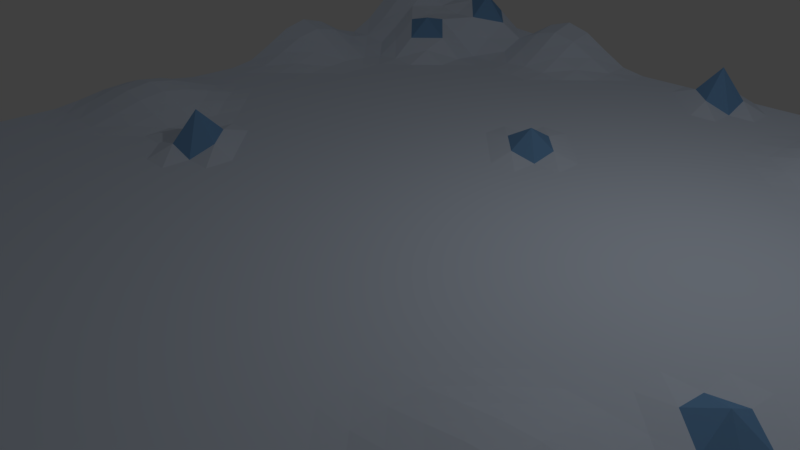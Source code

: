 # Source: terrainsnow.blend  (saved by Blender 2.79.0; exported with 4.5.12 LTS)
import bpy
from mathutils import Matrix  # noqa: F401  (used for matrix-valued properties, if any)

bpy.ops.wm.read_factory_settings(use_empty=True)
scene = bpy.context.scene
scene.name = 'Scene'

# ---- collections
col_collection_1 = bpy.data.collections.new('Collection 1'); scene.collection.children.link(col_collection_1)

# ---- materials (node trees are filled in below, after node groups)
mat_snow_001 = bpy.data.materials.new('snow.001')
mat_snow_001.alpha_threshold = 0.0
mat_snow_001.use_transparent_shadow = False
mat_snow_001.diffuse_color = (0.7586, 0.8524, 1.0, 1.0)
mat_snow_001.roughness = 0.5
mat_snow_001.specular_intensity = 0.0
mat_ice = bpy.data.materials.new('ice')
mat_ice.alpha_threshold = 0.0
mat_ice.use_transparent_shadow = False
mat_ice.diffuse_color = (0.1949, 0.3944, 0.6738, 1.0)
mat_ice.specular_color = (0.1093, 0.0, 1.0)
mat_ice.roughness = 0.5
mat_ice.specular_intensity = 1.0

# ---- material node trees

# ---- world
world_world = bpy.data.worlds.new('World'); scene.world = world_world
world_world.color = (0.05088, 0.05088, 0.05088)
world_world.use_sun_shadow = False
world_world.sun_shadow_jitter_overblur = 0.0
world_world.cycles.sampling_method = 'MANUAL'

# ---- cameras
cam_camera = bpy.data.cameras.new('Camera')
cam_camera.clip_end = 100.0
cam_camera.lens = 35.0
cam_camera.sensor_width = 32.0
cam_camera.sensor_height = 18.0
cam_camera.ortho_scale = 7.314
cam_camera.dof.focus_distance = 0.0
cam_camera.dof.aperture_fstop = 128.0

# ---- lights
light_lamp = bpy.data.lights.new('Lamp', 'POINT')
light_lamp.transmission_factor = 0.0
light_lamp.cutoff_distance = 30.0
light_lamp.energy = 100.0
light_lamp.shadow_buffer_clip_start = 1.001
light_lamp.shadow_soft_size = 0.1
light_lamp.shadow_maximum_resolution = 0.006
light_lamp.use_absolute_resolution = True

# ---- meshes
me_plane_001 = bpy.data.meshes.new('Plane.001')
me_plane_001.from_pydata([(-1.0, -1.0, 0.1002), (1.0, -1.0, 0.02756), (-1.0, 1.0, 0.1448), (1.0, 1.0, 0.03753), (-1.0, 0.0, 0.02027), (0.0, -1.0, 0.0), (1.006, 0.0, 0.04484), (0.0, 1.0, 0.0002205), (0.0, 0.0, 0.0), (-1.0, -0.5, 0.0), (0.5, -1.0, 0.004921), (1.0, 0.5, 0.06392), (-0.5, 1.0, 0.08242), (-1.0, 0.5, 0.09327), (-0.5, -1.0, 0.02599), (1.0, -0.5, 0.02163), (0.5, 1.0, 0.0), (0.0, 0.5, 0.0), (0.0, -0.5, 0.0), (-0.5, 0.0, 0.0), (0.5, 0.0, 0.0), (0.5, -0.5, 0.02301), (-0.5, -0.5, 0.0), (-0.5, 0.5, 0.0), (0.5, 0.5, 0.0), (-1.0, -0.75, 0.06267), (0.75, -1.0, 0.03137), (1.0, 0.75, 0.1366), (-0.75, 1.0, 0.09113), (-1.0, 0.25, 0.0), (-0.25, -1.0, 0.08026), (1.007, -0.25, 0.0), (0.25, 1.0, 0.0), (0.0, 0.75, 0.0), (0.0, -0.25, 0.0), (-0.75, 0.0, 0.02027), (0.25, 0.0, 0.0), (-1.0, -0.25, 0.0003345), (0.25, -1.0, 0.03243), (1.0, 0.25, 0.0), (-0.25, 1.0, 0.01092), (-1.0, 0.75, 0.05574), (-0.75, -1.0, 0.08665), (1.0, -0.75, 0.101), (0.75, 1.0, 0.01329), (0.0, 0.25, 0.0), (0.0, -0.75, 0.0), (-0.25, 0.0, 0.0), (0.7525, 0.0, 0.0), (0.5, -0.25, 0.002382), (0.5, -0.75, 0.01239), (0.25, -0.5, 0.0), (0.75, -0.5, 0.002739), (-0.5, -0.25, 0.0), (-0.5, -0.75, 0.0), (-0.75, -0.5, 0.0), (-0.25, -0.5, 0.0), (-0.5, 0.75, 0.0), (-0.5, 0.25, 0.0), (-0.75, 0.5, 0.0), (-0.25, 0.5, 0.0), (0.5, 0.75, 0.05022), (0.5, 0.25, 0.0), (0.25, 0.5, 0.0), (0.75, 0.5, 0.01224), (0.75, 0.25, 0.0), (0.25, 0.25, 0.0), (0.25, 0.75, 0.0), (-0.25, 0.25, 0.0), (-0.75, 0.25, 0.0), (-0.75, 0.75, 0.1007), (-0.25, -0.75, 0.0), (-0.75, -0.75, 0.01919), (-0.75, -0.25, 0.0003345), (0.75, -0.75, 0.03836), (0.25, -0.75, 0.0), (0.25, -0.25, 0.0), (0.75, -0.25, 0.0001104), (-0.25, -0.25, 0.0), (-0.25, 0.75, 0.0), (0.75, 0.75, 0.04251), (-1.0, -0.875, 0.1002), (0.875, -1.0, 0.07974), (1.0, 0.875, 0.1807), (-0.875, 1.0, 0.1448), (-1.0, 0.125, 0.0003345), (-0.125, -1.0, 0.01685), (1.006, -0.125, 0.02812), (0.125, 1.0, 0.0002205), (0.0, 0.875, 0.0002205), (0.0, -0.125, 0.0), (-0.875, 0.0, 0.0461), (0.125, 0.0, 0.0), (-1.0, -0.375, 0.0), (0.375, -1.0, 0.006811), (1.0, 0.375, 0.0143), (-0.375, 1.0, 0.08242), (-1.0, 0.625, 0.04251), (-0.625, -1.0, 0.08389), (1.0, -0.625, 0.0492), (0.625, 1.0, 0.01273), (0.0, 0.375, 0.01056), (0.0, -0.625, 0.0), (-0.375, 0.0, 0.0), (0.625, 0.0, 0.0), (0.5, -0.125, 0.0), (0.5, -0.625, 0.002382), (0.125, -0.5, 0.0), (0.625, -0.5, 0.02301), (-0.5, -0.125, 0.01853), (-0.5, -0.625, 0.0), (-0.875, -0.5, 0.0), (-0.375, -0.5, 0.0), (-0.5, 0.875, 0.03624), (-0.5, 0.375, 0.0), (-0.875, 0.5, 0.04251), (-0.375, 0.5, 0.0), (0.5, 0.875, 0.02289), (0.5, 0.375, 0.0), (0.125, 0.5, 0.0), (0.625, 0.5, 0.0), (-1.0, -0.625, 0.0599), (0.625, -1.0, 0.06751), (1.0, 0.625, 0.08897), (-0.625, 1.0, 0.0506), (-1.0, 0.375, 0.04251), (-0.375, -1.0, 0.04222), (1.0, -0.375, 0.0), (0.375, 1.0, 0.0), (0.0, 0.625, 0.0), (0.0, -0.375, 0.0), (-0.625, 0.0, 0.0), (0.375, 0.0, 0.0), (-1.0, -0.125, 0.02027), (0.125, -1.0, 0.006811), (1.007, 0.125, 0.0172), (-0.125, 1.0, 0.0), (-1.0, 0.875, 0.1448), (-0.875, -1.0, 0.1002), (1.0, -0.875, 0.07974), (0.875, 1.0, 0.03753), (0.0, 0.125, 0.0), (0.0, -0.875, 0.0), (-0.125, 0.0, 0.0), (0.8974, 0.0, 0.01311), (0.5, -0.375, 0.02301), (0.5, -0.875, 0.004921), (0.375, -0.5, 0.002382), (0.875, -0.5, 0.02163), (-0.5, -0.375, 0.0), (-0.5, -0.875, 0.01457), (-0.625, -0.5, 0.0), (-0.125, -0.5, 0.0), (-0.5, 0.625, 0.0), (-0.5, 0.125, 0.0), (-0.625, 0.5, 0.0), (-0.125, 0.5, 0.0), (0.5, 0.625, 0.02289), (0.5, 0.125, 0.0), (0.375, 0.5, 0.0), (0.875, 0.5, 0.04236), (0.75, 0.375, 0.0), (0.75, 0.125, 0.0), (0.625, 0.25, 0.0), (0.875, 0.25, 0.0), (0.25, 0.375, 0.0), (0.25, 0.125, 0.0), (0.125, 0.25, 0.0), (0.375, 0.25, 0.0), (0.25, 0.875, 0.0), (0.25, 0.625, 0.0), (0.125, 0.75, 0.0), (0.375, 0.75, 0.02289), (-0.25, 0.375, 0.0), (-0.25, 0.125, 0.0), (-0.375, 0.25, 0.0), (-0.125, 0.25, 0.0), (-0.75, 0.375, 0.0), (-0.75, 0.125, 0.0003345), (-0.875, 0.25, 0.0), (-0.625, 0.25, 0.0), (-0.75, 0.875, 0.09113), (-0.75, 0.625, 0.004965), (-0.875, 0.75, 0.05804), (-0.625, 0.75, 0.004965), (-0.25, -0.625, 0.0), (-0.25, -0.875, 0.01685), (-0.375, -0.75, 0.0), (-0.125, -0.75, 0.0), (-0.75, -0.625, 0.01919), (-0.75, -0.875, 0.01639), (-0.875, -0.75, 0.06267), (-0.625, -0.75, 0.01919), (-0.75, -0.125, 0.02027), (-0.75, -0.375, 0.0), (-0.875, -0.25, 0.006109), (-0.625, -0.25, 0.0), (0.75, -0.625, 0.02014), (0.75, -0.875, 0.07974), (0.625, -0.75, 0.09619), (0.875, -0.75, 0.09399), (0.25, -0.625, 0.0), (0.25, -0.875, 0.006811), (0.125, -0.75, 0.0), (0.375, -0.75, 0.0), (0.25, -0.125, 0.0), (0.25, -0.375, 0.0), (0.125, -0.25, 0.0), (0.375, -0.25, 0.0), (0.7525, -0.125, 1.057e-05), (0.75, -0.375, 0.002382), (0.625, -0.25, 0.00249), (0.8858, -0.25, 0.0), (-0.25, -0.125, 0.0), (-0.25, -0.375, 0.0), (-0.375, -0.25, 0.0), (-0.125, -0.25, 0.0), (-0.25, 0.875, 0.0005979), (-0.25, 0.625, 0.0), (-0.375, 0.75, 0.0), (-0.125, 0.75, 0.0), (0.75, 0.875, 0.03013), (0.75, 0.625, 0.02875), (0.625, 0.75, 0.02289), (0.875, 0.75, 0.1366), (0.875, 0.625, 0.0822), (0.625, 0.625, 0.007913), (0.625, 0.875, 0.02039), (-0.125, 0.625, 0.0), (-0.375, 0.625, 0.0), (-0.375, 0.875, 0.03624), (-0.125, -0.375, 0.0), (-0.375, -0.375, 0.0), (-0.375, -0.125, 0.0), (0.875, -0.375, 0.0), (0.625, -0.375, 0.02301), (0.625, -0.125, 0.0001104), (0.375, -0.375, 0.002382), (0.125, -0.375, 0.0), (0.125, -0.125, 0.0), (0.375, -0.875, 1.051e-06), (0.125, -0.875, 1.051e-06), (0.125, -0.625, 0.0), (0.875, -0.875, 0.1749), (0.625, -0.875, 0.07881), (0.625, -0.625, 0.02773), (-0.625, -0.375, 0.0), (-0.875, -0.375, 0.0), (-0.875, -0.125, 0.0461), (-0.625, -0.875, 0.02312), (-0.875, -0.875, 0.1002), (-0.875, -0.625, 0.0599), (-0.125, -0.875, 2.6e-06), (-0.375, -0.875, 0.004213), (-0.375, -0.625, 0.0), (-0.625, 0.625, 0.0), (-0.875, 0.625, 0.01469), (-0.875, 0.875, 0.1448), (-0.625, 0.125, 0.0), (-0.875, 0.125, 0.006109), (-0.875, 0.375, 0.01469), (-0.125, 0.125, 0.0), (-0.375, 0.125, 0.0), (-0.375, 0.375, 0.0), (0.375, 0.625, 0.007913), (0.125, 0.625, 0.0), (0.125, 0.875, 0.0002205), (0.375, 0.125, 0.0), (0.125, 0.125, 0.0), (0.125, 0.375, 0.0), (0.8858, 0.125, 0.003331), (0.625, 0.125, 0.0), (0.625, 0.375, 0.0), (0.875, 0.375, 0.004143), (0.375, 0.375, 0.0), (0.375, 0.875, 0.007913), (-0.125, 0.375, 0.01056), (-0.625, 0.375, 0.0), (-0.625, 0.875, 0.04174), (-0.125, -0.625, 0.0), (-0.625, -0.625, 0.01919), (-0.625, -0.125, 0.01853), (0.875, -0.625, 0.0492), (0.375, -0.625, 0.0), (0.375, -0.125, 0.0), (0.8974, -0.125, 0.008133), (-0.125, -0.125, 0.0), (-0.125, 0.875, 0.0), (0.875, 0.875, 0.1138), (-1.0, -0.9375, 0.1263), (0.9375, -1.0, 0.0636), (1.0, 0.9375, 0.08971), (-0.9375, 1.0, 0.1609), (-1.0, 0.0625, 0.008785), (-0.0625, -1.0, 0.0), (1.006, -0.0625, 0.04378), (0.0625, 1.0, 0.02098), (0.0, 0.9375, 0.02098), (0.0, -0.0625, 0.0), (-0.9375, 0.0, 0.03816), (0.0625, 0.0, 0.0), (-1.0, -0.4375, 0.0), (0.4375, -1.0, 0.0), (1.0, 0.4375, 0.04342), (-0.4375, 1.0, 0.09968), (-1.0, 0.5625, 0.07712), (-0.5625, -1.0, 0.03167), (1.0, -0.5625, 0.04073), (0.5625, 1.0, 0.0), (0.0, 0.4375, 0.000111), (0.0, -0.5625, 0.0), (-0.4375, 0.0, 0.0), (0.5625, 0.0, 0.0), (0.5, -0.0625, 0.0), (0.5, -0.5625, 0.01222), (0.0625, -0.5, 0.0), (0.5625, -0.5, 0.0278), (-0.5, -0.0625, 0.0001947), (-0.5, -0.5625, 0.0), (-0.9375, -0.5, 0.0), (-0.4375, -0.5, 0.0), (-0.5, 0.9375, 0.06822), (-0.5, 0.4375, 0.0), (-0.9375, 0.5, 0.07712), (-0.4375, 0.5, 0.0), (0.5, 0.9375, 0.005502), (0.5, 0.4375, 0.0), (0.0625, 0.5, 0.0), (0.5625, 0.5, 0.0), (-1.0, -0.6875, 0.08523), (0.6875, -1.0, 0.04444), (1.0, 0.6875, 0.1202), (-0.6875, 1.0, 0.09246), (-1.0, 0.3125, 0.01022), (-0.3125, -1.0, 0.06206), (1.003, -0.3125, 0.0), (0.3125, 1.0, 0.0), (0.0, 0.6875, 0.0), (0.0, -0.3125, 0.0), (-0.6875, 0.0, 0.003951), (0.3125, 0.0, 0.0), (-1.0, -0.1875, 0.008785), (0.1875, -1.0, 0.02319), (1.003, 0.1875, 0.005027), (-0.1875, 1.0, 0.0), (-1.0, 0.8125, 0.1045), (-0.8125, -1.0, 0.06307), (1.0, -0.8125, 0.07647), (0.8125, 1.0, 0.01417), (0.0, 0.1875, 0.0), (0.0, -0.8125, 0.0), (-0.1875, 0.0, 0.0), (0.833, 0.0, 0.0), (0.5, -0.3125, 0.01222), (0.5, -0.8125, 0.004667), (0.3125, -0.5, 0.0), (0.8125, -0.5, 0.009375), (-0.5, -0.3125, 0.0), (-0.5, -0.8125, 0.0001098), (-0.6875, -0.5, 0.0), (-0.1875, -0.5, 0.0), (-0.5, 0.6875, 0.0), (-0.5, 0.1875, 0.0), (-0.6875, 0.5, 0.0), (-0.1875, 0.5, 0.0), (0.5, 0.6875, 0.04152), (0.5, 0.1875, 0.0), (0.3125, 0.5, 0.0), (0.8125, 0.5, 0.005917), (0.75, 0.4375, 0.0), (0.75, 0.1875, 0.0), (0.5625, 0.25, 0.0), (0.8125, 0.25, 0.0), (0.25, 0.4375, 0.0), (0.25, 0.1875, 0.0), (0.0625, 0.25, 0.0), (0.3125, 0.25, 0.0), (0.25, 0.9375, 0.0), (0.25, 0.6875, 0.0), (0.0625, 0.75, 0.0), (0.3125, 0.75, 0.005502), (-0.25, 0.4375, 0.0), (-0.25, 0.1875, 0.0), (-0.4375, 0.25, 0.0), (-0.1875, 0.25, 0.0), (-0.75, 0.4375, 0.0), (-0.75, 0.1875, 0.0), (-0.9375, 0.25, 0.0), (-0.6875, 0.25, 0.0), (-0.75, 0.9375, 0.1229), (-0.75, 0.6875, 0.05325), (-0.9375, 0.75, 0.06398), (-0.6875, 0.75, 0.05325), (-0.25, -0.5625, 0.0), (-0.25, -0.8125, 0.0), (-0.4375, -0.75, 0.0), (-0.1875, -0.75, 0.0), (-0.75, -0.5625, 0.0), (-0.75, -0.8125, 0.0), (-0.9375, -0.75, 0.09184), (-0.6875, -0.75, 0.03976), (-0.75, -0.0625, 0.02541), (-0.75, -0.3125, 0.0), (-0.9375, -0.25, 0.003951), (-0.6875, -0.25, 0.0), (0.75, -0.5625, 0.00456), (0.75, -0.8125, 0.06424), (0.5625, -0.75, 0.06403), (0.8125, -0.75, 0.07003), (0.25, -0.5625, 0.0), (0.25, -0.8125, 0.0), (0.0625, -0.75, 0.0), (0.3125, -0.75, 0.0), (0.25, -0.0625, 0.0), (0.25, -0.3125, 0.0), (0.0625, -0.25, 0.0), (0.3125, -0.25, 0.0), (0.7541, -0.0625, 0.0), (0.75, -0.3125, 0.0002017), (0.5625, -0.25, 0.003683), (0.8139, -0.25, 0.0), (-0.25, -0.0625, 0.0), (-0.25, -0.3125, 0.0), (-0.4375, -0.25, 0.0), (-0.1875, -0.25, 0.0), (-0.25, 0.9375, 0.007063), (-0.25, 0.6875, 0.0), (-0.4375, 0.75, 0.0), (-0.1875, 0.75, 0.0), (0.75, 0.9375, 0.0377), (0.75, 0.6875, 0.03523), (0.5625, 0.75, 0.04152), (0.8125, 0.75, 0.09234), (-1.0, -0.8125, 0.05396), (0.8125, -1.0, 0.0636), (1.0, 0.8125, 0.1433), (-0.8125, 1.0, 0.1045), (-1.0, 0.1875, 0.0), (-0.1875, -1.0, 0.05738), (1.006, -0.1875, 0.00826), (0.1875, 1.0, 0.0), (0.0, 0.8125, 0.0), (0.0, -0.1875, 0.0), (-0.8125, 0.0, 0.03816), (0.1875, 0.0, 0.0), (-1.0, -0.3125, 0.0), (0.3125, -1.0, 0.02319), (1.0, 0.3125, 0.001464), (-0.3125, 1.0, 0.04543), (-1.0, 0.6875, 0.0253), (-0.6875, -1.0, 0.1173), (1.0, -0.6875, 0.05382), (0.6875, 1.0, 0.03371), (0.0, 0.3125, 0.000111), (0.0, -0.6875, 0.0), (-0.3125, 0.0, 0.0), (0.6875, 0.0, 0.0), (0.5, -0.1875, 0.0), (0.5, -0.6875, 0.004667), (0.1875, -0.5, 0.0), (0.6875, -0.5, 0.01222), (-0.5, -0.1875, 0.0001947), (-0.5, -0.6875, 0.0), (-0.8125, -0.5, 0.0), (-0.3125, -0.5, 0.0), (-0.5, 0.8125, 0.007063), (-0.5, 0.3125, 0.0), (-0.8125, 0.5, 0.01022), (-0.3125, 0.5, 0.0), (0.5, 0.8125, 0.04152), (0.5, 0.3125, 0.0), (0.1875, 0.5, 0.0), (0.6875, 0.5, 0.0001261), (-1.0, -0.5625, 0.01381), (0.5625, -1.0, 0.0434), (1.0, 0.5625, 0.08292), (-0.5625, 1.0, 0.04595), (-1.0, 0.4375, 0.07712), (-0.4375, -1.0, 0.03635), (1.0, -0.4375, 0.004216), (0.4375, 1.0, 0.0), (0.0, 0.5625, 0.0), (0.0, -0.4375, 0.0), (-0.5625, 0.0, 0.0), (0.4375, 0.0, 0.0), (-1.0, -0.0625, 0.02541), (0.0625, -1.0, 0.0), (1.006, 0.0625, 0.03246), (-0.0625, 1.0, 0.0), (-1.0, 0.9375, 0.1609), (-0.9375, -1.0, 0.1263), (1.0, -0.9375, 0.0636), (0.9375, 1.0, 0.04934), (0.0, 0.0625, 0.0), (0.0, -0.9375, 0.0), (-0.0625, 0.0, 0.0), (0.9491, 0.0, 0.03372), (0.5, -0.4375, 0.0278), (0.5, -0.9375, 0.01306), (0.4375, -0.5, 0.01222), (0.9375, -0.5, 0.02712), (-0.5, -0.4375, 0.0), (-0.5, -0.9375, 0.01828), (-0.5625, -0.5, 0.0), (-0.0625, -0.5, 0.0), (-0.5, 0.5625, 0.0), (-0.5, 0.0625, 0.0), (-0.5625, 0.5, 0.0), (-0.0625, 0.5, 0.0), (0.5, 0.5625, 0.005502), (0.5, 0.0625, 0.0), (0.4375, 0.5, 0.0), (0.9375, 0.5, 0.07961), (0.75, 0.3125, 0.0), (0.7501, 0.0625, 0.0), (0.6875, 0.25, 0.0), (0.9375, 0.25, 0.0), (0.25, 0.3125, 0.0), (0.25, 0.0625, 0.0), (0.1875, 0.25, 0.0), (0.4375, 0.25, 0.0), (0.25, 0.8125, 0.0), (0.25, 0.5625, 0.0), (0.1875, 0.75, 0.0), (0.4375, 0.75, 0.04152), (-0.25, 0.3125, 0.0), (-0.25, 0.0625, 0.0), (-0.3125, 0.25, 0.0), (-0.0625, 0.25, 0.0), (-0.75, 0.3125, 0.0), (-0.75, 0.0625, 0.008785), (-0.8125, 0.25, 0.0), (-0.5625, 0.25, 0.0), (-0.75, 0.8125, 0.08582), (-0.75, 0.5625, 0.0), (-0.8125, 0.75, 0.0854), (-0.5625, 0.75, 0.0), (-0.25, -0.6875, 0.0), (-0.25, -0.9375, 0.05738), (-0.3125, -0.75, 0.0), (-0.0625, -0.75, 0.0), (-0.75, -0.6875, 0.03976), (-0.75, -0.9375, 0.06565), (-0.8125, -0.75, 0.01381), (-0.5625, -0.75, 0.0), (-0.75, -0.1875, 0.008785), (-0.75, -0.4375, 0.0), (-0.8125, -0.25, 0.003951), (-0.5625, -0.25, 0.0), (0.75, -0.6875, 0.01002), (0.75, -0.9375, 0.06831), (0.6875, -0.75, 0.06508), (0.9375, -0.75, 0.09069), (0.25, -0.6875, 0.0), (0.25, -0.9375, 0.02319), (0.1875, -0.75, 0.0), (0.4375, -0.75, 0.0), (0.25, -0.1875, 0.0), (0.25, -0.4375, 0.0), (0.1875, -0.25, 0.0), (0.4375, -0.25, 0.0002017), (0.7501, -0.1875, 0.01043), (0.75, -0.4375, 0.003683), (0.6875, -0.25, 0.01071), (0.9506, -0.25, 0.0), (-0.25, -0.1875, 0.0), (-0.25, -0.4375, 0.0), (-0.3125, -0.25, 0.0), (-0.0625, -0.25, 0.0), (-0.25, 0.8125, 0.0), (-0.25, 0.5625, 0.0), (-0.3125, 0.75, 0.0), (-0.0625, 0.75, 0.0), (0.75, 0.8125, 0.03523), (0.75, 0.5625, 0.05497), (0.6875, 0.75, 0.01214), (0.9375, 0.75, 0.1557), (0.875, 0.6875, 0.1202), (0.875, 0.5625, 0.06588), (0.8125, 0.625, 0.05061), (0.9375, 0.625, 0.1056), (0.625, 0.6875, 0.01826), (0.625, 0.5625, 0.0003013), (0.5625, 0.625, 0.01826), (0.6875, 0.625, 0.0006407), (0.625, 0.9375, 0.03401), (0.625, 0.8125, 0.01826), (0.5625, 0.875, 0.01826), (0.6875, 0.875, 0.03422), (-0.125, 0.6875, 0.0), (-0.125, 0.5625, 0.0), (-0.1875, 0.625, 0.0), (-0.0625, 0.625, 0.0), (-0.375, 0.6875, 0.0), (-0.375, 0.5625, 0.0), (-0.4375, 0.625, 0.0), (-0.3125, 0.625, 0.0), (-0.375, 0.9375, 0.06822), (-0.375, 0.8125, 0.007063), (-0.4375, 0.875, 0.04543), (-0.3125, 0.875, 0.01571), (-0.125, -0.3125, 0.0), (-0.125, -0.4375, 0.0), (-0.1875, -0.375, 0.0), (-0.0625, -0.375, 0.0), (-0.375, -0.3125, 0.0), (-0.375, -0.4375, 0.0), (-0.4375, -0.375, 0.0), (-0.3125, -0.375, 0.0), (-0.375, -0.0625, 0.0), (-0.375, -0.1875, 0.0), (-0.4375, -0.125, 0.0), (-0.3125, -0.125, 0.0), (0.8751, -0.3125, 0.0), (0.875, -0.4375, 0.004216), (0.8125, -0.375, 0.0), (0.9375, -0.375, 0.0), (0.625, -0.3125, 0.01222), (0.625, -0.4375, 0.0278), (0.5625, -0.375, 0.0278), (0.6875, -0.375, 0.01222), (0.625, -0.0625, 0.0), (0.625, -0.1875, 0.01051), (0.5625, -0.125, 0.0), (0.6875, -0.125, 0.01051), (0.375, -0.3125, 0.0002017), (0.375, -0.4375, 0.003683), (0.3125, -0.375, 0.0), (0.4375, -0.375, 0.01222), (0.125, -0.3125, 0.0), (0.125, -0.4375, 0.0), (0.0625, -0.375, 0.0), (0.1875, -0.375, 0.0), (0.125, -0.0625, 0.0), (0.125, -0.1875, 0.0), (0.0625, -0.125, 0.0), (0.1875, -0.125, 0.0), (0.375, -0.8125, 0.0), (0.375, -0.9375, 0.003756), (0.3125, -0.875, 0.003756), (0.4375, -0.875, 0.0), (0.125, -0.8125, 0.0), (0.125, -0.9375, 0.003756), (0.0625, -0.875, 0.0), (0.1875, -0.875, 0.003756), (0.125, -0.5625, 0.0), (0.125, -0.6875, 0.0), (0.0625, -0.625, 0.0), (0.1875, -0.625, 0.0), (0.875, -0.8125, 0.1446), (0.875, -0.9375, 0.1446), (0.8125, -0.875, 0.1446), (0.9375, -0.875, 0.1446), (0.625, -0.8125, 0.06866), (0.625, -0.9375, 0.1014), (0.5625, -0.875, 0.04795), (0.6875, -0.875, 0.06389), (0.625, -0.5625, 0.01233), (0.625, -0.6875, 0.06403), (0.5625, -0.625, 0.008343), (0.6875, -0.625, 0.06343), (-0.625, -0.3125, 0.0), (-0.625, -0.4375, 0.0), (-0.6875, -0.375, 0.0), (-0.5625, -0.375, 0.0), (-0.875, -0.3125, 0.0), (-0.875, -0.4375, 0.0), (-0.9375, -0.375, 0.0), (-0.8125, -0.375, 0.0), (-0.875, -0.0625, 0.05576), (-0.875, -0.1875, 0.02541), (-0.9375, -0.125, 0.03816), (-0.8125, -0.125, 0.03816), (-0.625, -0.8125, 0.0001098), (-0.625, -0.9375, 0.05896), (-0.6875, -0.875, 0.02464), (-0.5625, -0.875, 0.04487), (-0.875, -0.8125, 0.05396), (-0.875, -0.9375, 0.1263), (-0.9375, -0.875, 0.1263), (-0.8125, -0.875, 0.04448), (-0.875, -0.5625, 0.01381), (-0.875, -0.6875, 0.08523), (-0.9375, -0.625, 0.08523), (-0.8125, -0.625, 0.01381), (-0.125, -0.8125, 0.0), (-0.125, -0.9375, 0.009295), (-0.1875, -0.875, 0.009295), (-0.0625, -0.875, 0.0), (-0.375, -0.8125, 0.0), (-0.375, -0.9375, 0.02741), (-0.4375, -0.875, 0.007634), (-0.3125, -0.875, 0.009295), (-0.375, -0.5625, 0.0), (-0.375, -0.6875, 0.0), (-0.4375, -0.625, 0.0), (-0.3125, -0.625, 0.0), (-0.625, 0.6875, 0.0004834), (-0.625, 0.5625, 0.0), (-0.6875, 0.625, 0.0004834), (-0.5625, 0.625, 0.0), (-0.875, 0.6875, 0.01638), (-0.875, 0.5625, 0.03391), (-0.9375, 0.625, 0.03392), (-0.8125, 0.625, 0.001043), (-0.875, 0.9375, 0.1609), (-0.875, 0.8125, 0.1045), (-0.9375, 0.875, 0.1609), (-0.8125, 0.875, 0.1045), (-0.625, 0.1875, 0.0), (-0.625, 0.0625, 0.0), (-0.6875, 0.125, 0.0), (-0.5625, 0.125, 0.0), (-0.875, 0.1875, 0.0), (-0.875, 0.0625, 0.02541), (-0.9375, 0.125, 0.003951), (-0.8125, 0.125, 0.003951), (-0.875, 0.4375, 0.03391), (-0.875, 0.3125, 0.0005595), (-0.9375, 0.375, 0.03391), (-0.8125, 0.375, 0.0005595), (-0.125, 0.1875, 0.0), (-0.125, 0.0625, 0.0), (-0.1875, 0.125, 0.0), (-0.0625, 0.125, 0.0), (-0.375, 0.1875, 0.0), (-0.375, 0.0625, 0.0), (-0.4375, 0.125, 0.0), (-0.3125, 0.125, 0.0), (-0.375, 0.4375, 0.0), (-0.375, 0.3125, 0.0), (-0.4375, 0.375, 0.0), (-0.3125, 0.375, 0.0), (0.375, 0.6875, 0.01826), (0.375, 0.5625, 0.0003013), (0.3125, 0.625, 0.0003013), (0.4375, 0.625, 0.01826), (0.125, 0.6875, 0.0), (0.125, 0.5625, 0.0), (0.0625, 0.625, 0.0), (0.1875, 0.625, 0.0), (0.125, 0.9375, 0.02098), (0.125, 0.8125, 0.0), (0.0625, 0.875, 0.02098), (0.1875, 0.875, 0.0), (0.375, 0.1875, 0.0), (0.375, 0.0625, 0.0), (0.3125, 0.125, 0.0), (0.4375, 0.125, 0.0), (0.125, 0.1875, 0.0), (0.125, 0.0625, 0.0), (0.0625, 0.125, 0.0), (0.1875, 0.125, 0.0), (0.125, 0.4375, 0.0), (0.125, 0.3125, 0.0), (0.0625, 0.375, 0.0), (0.1875, 0.375, 0.0), (0.8751, 0.1875, 0.0), (0.896, 0.0625, 0.008124), (0.8139, 0.125, 0.0), (0.9506, 0.125, 0.01303), (0.625, 0.1875, 0.0), (0.625, 0.0625, 0.0), (0.5625, 0.125, 0.0), (0.6875, 0.125, 0.0), (0.625, 0.4375, 0.0), (0.625, 0.3125, 0.0), (0.5625, 0.375, 0.0), (0.6875, 0.375, 0.0), (0.875, 0.4375, 0.02512), (0.875, 0.3125, 0.0), (0.8125, 0.375, 0.0), (0.9375, 0.375, 0.01389), (0.375, 0.4375, 0.0), (0.375, 0.3125, 0.0), (0.3125, 0.375, 0.0), (0.4375, 0.375, 0.0), (0.375, 0.9375, 0.0003013), (0.375, 0.8125, 0.01826), (0.3125, 0.875, 0.0003013), (0.4375, 0.875, 0.01826), (-0.125, 0.4375, 0.000111), (-0.125, 0.3125, 0.000111), (-0.1875, 0.375, 0.0), (-0.0625, 0.375, 0.04534), (-0.625, 0.4375, 0.0), (-0.625, 0.3125, 0.0), (-0.6875, 0.375, 0.0), (-0.5625, 0.375, 0.0), (-0.625, 0.9375, 0.07673), (-0.625, 0.8125, 0.001009), (-0.6875, 0.875, 0.09246), (-0.5625, 0.875, 0.01622), (-0.125, -0.5625, 0.0), (-0.125, -0.6875, 0.0), (-0.1875, -0.625, 0.0), (-0.0625, -0.625, 0.0), (-0.625, -0.5625, 0.0), (-0.625, -0.6875, 0.03976), (-0.6875, -0.625, 0.03976), (-0.5625, -0.625, 0.0), (-0.625, -0.0625, 0.0001947), (-0.625, -0.1875, 0.0001947), (-0.6875, -0.125, 0.003951), (-0.5625, -0.125, 0.07954), (0.875, -0.5625, 0.04073), (0.875, -0.6875, 0.05916), (0.8125, -0.625, 0.02712), (0.9375, -0.625, 0.05951), (0.375, -0.5625, 0.0002017), (0.375, -0.6875, 0.0), (0.3125, -0.625, 0.0), (0.4375, -0.625, 0.0002017), (0.375, -0.0625, 0.0), (0.375, -0.1875, 0.0), (0.3125, -0.125, 0.0), (0.4375, -0.125, 0.0), (0.8965, -0.0625, 0.01309), (0.896, -0.1875, 0.0004168), (0.833, -0.125, 0.0), (0.9491, -0.125, 0.02101), (-0.125, -0.0625, 0.0), (-0.125, -0.1875, 0.0), (-0.1875, -0.125, 0.0), (-0.0625, -0.125, 0.0), (-0.125, 0.9375, 0.0), (-0.125, 0.8125, 0.0), (-0.1875, 0.875, 0.0), (-0.0625, 0.875, 0.0), (0.875, 0.9375, 0.08108), (0.875, 0.8125, 0.1296), (0.8125, 0.875, 0.06673), (0.9375, 0.875, 0.1453), (0.9375, 0.8125, 0.147), (0.8125, 0.8125, 0.08421), (0.8125, 0.9375, 0.03878), (-0.0625, 0.8125, 0.0), (-0.1875, 0.8125, 0.0), (-0.1875, 0.9375, 0.0), (-0.0625, -0.1875, 0.0), (-0.1875, -0.1875, 0.0), (-0.1875, -0.0625, 0.0), (0.9526, -0.1875, 0.005417), (0.8234, -0.1875, 0.0), (0.8358, -0.0625, 0.0001787), (0.4375, -0.1875, 0.0), (0.3125, -0.1875, 0.0), (0.3125, -0.0625, 0.0), (0.4375, -0.6875, 0.0), (0.3125, -0.6875, 0.0), (0.3125, -0.5625, 0.0), (0.9375, -0.6875, 0.06129), (0.8125, -0.6875, 0.03383), (0.8125, -0.5625, 0.02163), (-0.5625, -0.1875, 0.01853), (-0.6875, -0.1875, 0.0003345), (-0.6875, -0.0625, 0.006109), (-0.5625, -0.6875, 0.000803), (-0.6875, -0.6875, 0.07278), (-0.6875, -0.5625, 0.000803), (-0.0625, -0.6875, 0.0), (-0.1875, -0.6875, 0.0), (-0.1875, -0.5625, 0.0), (-0.5625, 0.8125, 0.0005979), (-0.6875, 0.8125, 0.04397), (-0.6875, 0.9375, 0.1462), (-0.5625, 0.3125, 0.0), (-0.6875, 0.3125, 0.0), (-0.6875, 0.4375, 0.0), (-0.0625, 0.3125, 0.01056), (-0.1875, 0.3125, 0.0), (-0.1875, 0.4375, 0.0), (0.4375, 0.8125, 0.03437), (0.3125, 0.8125, 0.003558), (0.3125, 0.9375, 0.0), (0.4375, 0.3125, 0.0), (0.3125, 0.3125, 0.0), (0.3125, 0.4375, 0.0), (0.9375, 0.3125, 0.000592), (0.8125, 0.3125, 0.0), (0.8125, 0.4375, 0.001916), (0.6875, 0.3125, 0.0), (0.5625, 0.3125, 0.0), (0.5625, 0.4375, 0.0), (0.6875, 0.0625, 0.0), (0.5625, 0.0625, 0.0), (0.5625, 0.1875, 0.0), (0.9526, 0.0625, 0.02428), (0.8234, 0.0625, 0.0), (0.8125, 0.1875, 0.0), (0.1875, 0.3125, 0.0), (0.0625, 0.3125, 0.0), (0.0625, 0.4375, 0.0), (0.1875, 0.0625, 0.0), (0.0625, 0.0625, 0.0), (0.0625, 0.1875, 0.0), (0.4375, 0.0625, 0.0), (0.3125, 0.0625, 0.0), (0.3125, 0.1875, 0.0), (0.1875, 0.8125, 0.0), (0.0625, 0.8125, 0.0), (0.0625, 0.9375, 0.09007), (0.1875, 0.5625, 0.0), (0.0625, 0.5625, 0.0), (0.0625, 0.6875, 0.0), (0.4375, 0.5625, 0.003558), (0.3125, 0.5625, 0.0), (0.3125, 0.6875, 0.003558), (-0.3125, 0.3125, 0.0), (-0.4375, 0.3125, 0.0), (-0.4375, 0.4375, 0.0), (-0.3125, 0.0625, 0.0), (-0.4375, 0.0625, 0.0), (-0.4375, 0.1875, 0.0), (-0.0625, 0.0625, 0.0), (-0.1875, 0.0625, 0.0), (-0.1875, 0.1875, 0.0), (-0.8125, 0.3125, 0.0), (-0.9375, 0.3125, 0.006609), (-0.9375, 0.4375, 0.06383), (-0.8125, 0.0625, 0.02027), (-0.9375, 0.0625, 0.02027), (-0.9375, 0.1875, 0.0), (-0.5625, 0.0625, 0.0), (-0.6875, 0.0625, 0.0003345), (-0.6875, 0.1875, 0.0), (-0.8125, 0.8125, 0.08852), (-0.9375, 0.8125, 0.1168), (-0.9375, 0.9375, 0.1794), (-0.8125, 0.5625, 0.006609), (-0.9375, 0.5625, 0.06383), (-0.9375, 0.6875, 0.02571), (-0.5625, 0.5625, 0.0), (-0.6875, 0.5625, 0.0), (-0.6875, 0.6875, 0.03024), (-0.3125, -0.6875, 0.0), (-0.4375, -0.6875, 0.0), (-0.4375, -0.5625, 0.0), (-0.3125, -0.9375, 0.04343), (-0.4375, -0.9375, 0.02599), (-0.4375, -0.8125, 0.0), (-0.0625, -0.9375, 0.0), (-0.1875, -0.9375, 0.04033), (-0.1875, -0.8125, 0.0), (-0.8125, -0.6875, 0.02543), (-0.9375, -0.6875, 0.1192), (-0.9375, -0.5625, 0.02503), (-0.8125, -0.9375, 0.06642), (-0.9375, -0.9375, 0.1588), (-0.9375, -0.8125, 0.07451), (-0.5625, -0.9375, 0.0266), (-0.6875, -0.9375, 0.08389), (-0.6875, -0.8125, 0.000803), (-0.8125, -0.1875, 0.02027), (-0.9375, -0.1875, 0.02027), (-0.9375, -0.0625, 0.0461), (-0.8125, -0.4375, 0.0), (-0.9375, -0.4375, 0.0), (-0.9375, -0.3125, 0.0), (-0.5625, -0.4375, 0.0), (-0.6875, -0.4375, 0.0), (-0.6875, -0.3125, 0.0), (0.6875, -0.6875, 0.04759), (0.5625, -0.6875, 0.04116), (0.5625, -0.5625, 0.01532), (0.6875, -0.9375, 0.07882), (0.5625, -0.9375, 0.06751), (0.5625, -0.8125, 0.04381), (0.9375, -0.9375, 0.1197), (0.8125, -0.9375, 0.1197), (0.8125, -0.8125, 0.1197), (0.1875, -0.6875, 0.0), (0.0625, -0.6875, 0.0), (0.0625, -0.5625, 0.0), (0.1875, -0.9375, 0.0163), (0.0625, -0.9375, 0.0), (0.0625, -0.8125, 0.0), (0.4375, -0.9375, 0.0), (0.3125, -0.9375, 0.0163), (0.3125, -0.8125, 0.0), (0.1875, -0.1875, 0.0), (0.0625, -0.1875, 0.0), (0.0625, -0.0625, 0.0), (0.1875, -0.4375, 0.0), (0.0625, -0.4375, 0.0), (0.0625, -0.3125, 0.0), (0.4375, -0.4375, 0.01532), (0.3125, -0.4375, 0.0), (0.3125, -0.3125, 0.0), (0.6875, -0.1875, 0.04511), (0.5625, -0.1875, 0.0), (0.5625, -0.0625, 0.0), (0.6875, -0.4375, 0.01532), (0.5625, -0.4375, 0.03362), (0.5625, -0.3125, 0.01532), (0.9375, -0.4375, 0.00652), (0.8125, -0.4375, 0.0003569), (0.8125, -0.3125, 0.0), (-0.3125, -0.1875, 0.0), (-0.4375, -0.1875, 0.0), (-0.4375, -0.0625, 0.0), (-0.3125, -0.4375, 0.0), (-0.4375, -0.4375, 0.0), (-0.4375, -0.3125, 0.0), (-0.0625, -0.4375, 0.0), (-0.1875, -0.4375, 0.0), (-0.1875, -0.3125, 0.0), (-0.3125, 0.8125, 0.0005979), (-0.4375, 0.8125, 0.01092), (-0.4375, 0.9375, 0.08242), (-0.3125, 0.5625, 0.0), (-0.4375, 0.5625, 0.0), (-0.4375, 0.6875, 0.0), (-0.0625, 0.5625, 0.0), (-0.1875, 0.5625, 0.0), (-0.1875, 0.6875, 0.0), (0.6875, 0.8125, 0.00773), (0.5625, 0.8125, 0.03437), (0.5625, 0.9375, 0.003558), (0.6875, 0.5625, 0.01224), (0.5625, 0.5625, 0.003558), (0.5625, 0.6875, 0.03437), (0.9375, 0.5625, 0.1179), (0.8125, 0.5625, 0.03066), (0.8125, 0.6875, 0.08035), (0.9375, 0.6875, 0.1366), (0.6875, 0.6875, 0.00773), (0.6875, 0.9375, 0.07079), (-0.0625, 0.6875, 0.0), (-0.3125, 0.6875, 0.0), (-0.3125, 0.9375, 0.03624), (-0.0625, -0.3125, 0.0), (-0.3125, -0.3125, 0.0), (-0.3125, -0.0625, 0.0), (0.94, -0.3125, 0.0), (0.6875, -0.3125, 0.005297), (0.6875, -0.0625, 0.0), (0.4375, -0.3125, 0.005297), (0.1875, -0.3125, 0.0), (0.1875, -0.0625, 0.0), (0.4375, -0.8125, 0.0), (0.1875, -0.8125, 0.0), (0.1875, -0.5625, 0.0), (0.9375, -0.8125, 0.1203), (0.6875, -0.8125, 0.05435), (0.6875, -0.5625, 0.01894), (-0.5625, -0.3125, 0.0), (-0.8125, -0.3125, 0.0), (-0.8125, -0.0625, 0.0461), (-0.5625, -0.8125, 0.01045), (-0.8125, -0.8125, 0.01306), (-0.8125, -0.5625, 3.862e-06), (-0.0625, -0.8125, 0.0), (-0.3125, -0.8125, 0.0), (-0.3125, -0.5625, 0.0), (-0.5625, 0.6875, 0.0), (-0.8125, 0.6875, 0.03684), (-0.8125, 0.9375, 0.1168), (-0.5625, 0.1875, 0.0), (-0.8125, 0.1875, 0.0), (-0.8125, 0.4375, 0.006609), (-0.0625, 0.1875, 0.0), (-0.3125, 0.1875, 0.0), (-0.3125, 0.4375, 0.0), (0.4375, 0.6875, 0.03437), (0.1875, 0.6875, 0.0), (0.1875, 0.9375, 0.0), (0.4375, 0.1875, 0.0), (0.1875, 0.1875, 0.0), (0.1875, 0.4375, 0.0), (0.94, 0.1875, 0.002536), (0.6875, 0.1875, 0.0), (0.6875, 0.4375, 0.0), (0.9375, 0.4375, 0.04699), (0.4375, 0.4375, 0.0), (0.4375, 0.9375, 0.003558), (-0.0625, 0.4375, 0.01056), (-0.5625, 0.4375, 0.0), (-0.5625, 0.9375, 0.04263), (-0.0625, -0.5625, 0.0), (-0.5625, -0.5625, 0.0), (-0.5625, -0.0625, 0.01853), (0.9375, -0.5625, 0.0492), (0.4375, -0.5625, 0.005297), (0.4375, -0.0625, 0.0), (0.9469, -0.0625, 0.03185), (-0.0625, -0.0625, 0.0), (-0.0625, 0.9375, 0.0), (0.9375, 0.9375, 0.1004)], [], [(291, 492, 1088), (297, 488, 1087), (298, 495, 1086), (1085, 6, 496), (313, 484, 1084), (314, 499, 1083), (307, 500, 1082), (317, 483, 1081), (318, 503, 1080), (310, 504, 1079), (321, 476, 1078), (322, 507, 1077), (309, 508, 1076), (1075, 16, 480), (326, 511, 1074), (1073, 11, 512), (369, 472, 1072), (370, 515, 1071), (1070, 39, 516), (373, 471, 1069), (374, 519, 1068), (366, 520, 1067), (377, 440, 1066), (378, 523, 1065), (365, 524, 1064), (381, 468, 1063), (382, 527, 1062), (349, 528, 1061), (1060, 59, 467), (386, 531, 1059), (362, 532, 1058), (389, 436, 1057), (390, 535, 1056), (361, 536, 1055), (393, 464, 1054), (394, 539, 1053), (350, 540, 1052), (397, 463, 1051), (1050, 72, 543), (358, 544, 1049), (401, 443, 1048), (1047, 73, 547), (357, 548, 1046), (1045, 52, 460), (406, 551, 1044), (347, 552, 1043), (409, 459, 1042), (410, 555, 1041), (354, 556, 1040), (413, 444, 1039), (414, 559, 1038), (1037, 49, 560), (1036, 48, 456), (418, 563, 1035), (335, 564, 1034), (421, 455, 1033), (422, 567, 1032), (338, 568, 1031), (1030, 40, 448), (426, 571, 1029), (337, 572, 1028), (1027, 44, 452), (430, 575, 1026), (1025, 27, 576), (577, 432, 1024), (578, 579, 1023), (1022, 123, 580), (1021, 223, 431), (1020, 226, 583), (574, 584, 1019), (585, 308, 1018), (586, 587, 1017), (1016, 221, 588), (589, 428, 1015), (590, 591, 1014), (481, 592, 1013), (593, 427, 1012), (594, 595, 1011), (570, 596, 1010), (1009, 96, 304), (1008, 230, 599), (1007, 217, 600), (601, 424, 1006), (602, 603, 1005), (482, 604, 1004), (605, 423, 1003), (606, 607, 1002), (566, 608, 1001), (609, 311, 1000), (610, 611, 999), (565, 612, 998), (613, 420, 997), (996, 234, 615), (479, 616, 995), (617, 419, 994), (618, 619, 993), (562, 620, 992), (621, 312, 991), (622, 623, 990), (561, 624, 989), (988, 208, 416), (987, 237, 627), (986, 145, 628), (629, 415, 985), (630, 631, 984), (558, 632, 983), (633, 300, 982), (634, 635, 981), (557, 636, 980), (637, 412, 979), (638, 639, 978), (977, 146, 640), (641, 411, 976), (975, 241, 643), (974, 202, 644), (645, 315, 973), (646, 647, 972), (553, 648, 971), (970, 200, 408), (650, 651, 969), (968, 139, 652), (653, 407, 967), (966, 244, 655), (965, 198, 656), (964, 108, 316), (963, 245, 659), (549, 660, 962), (661, 404, 961), (662, 663, 960), (501, 664, 959), (665, 403, 958), (666, 667, 957), (546, 668, 956), (955, 91, 299), (670, 671, 954), (953, 193, 672), (952, 192, 400), (674, 675, 951), (950, 150, 676), (949, 191, 399), (678, 679, 948), (542, 680, 947), (681, 319, 946), (682, 683, 945), (944, 189, 684), (685, 396, 943), (686, 687, 942), (494, 688, 941), (689, 395, 940), (690, 691, 939), (938, 186, 692), (693, 320, 937), (694, 695, 936), (537, 696, 935), (934, 184, 392), (933, 255, 699), (505, 700, 932), (931, 183, 391), (702, 703, 930), (534, 704, 929), (705, 292, 928), (927, 257, 707), (926, 181, 708), (709, 388, 925), (710, 711, 924), (506, 712, 923), (713, 387, 922), (921, 259, 715), (530, 716, 920), (919, 115, 323), (918, 260, 719), (917, 177, 720), (721, 384, 916), (722, 723, 915), (493, 724, 914), (725, 383, 913), (726, 727, 912), (526, 728, 911), (729, 324, 910), (730, 731, 909), (525, 732, 908), (733, 380, 907), (734, 735, 906), (509, 736, 905), (737, 379, 904), (738, 739, 903), (522, 740, 902), (741, 296, 901), (742, 743, 900), (521, 744, 899), (745, 376, 898), (746, 747, 897), (510, 748, 896), (749, 375, 895), (750, 751, 894), (518, 752, 893), (753, 327, 892), (754, 755, 891), (517, 756, 890), (889, 164, 372), (888, 270, 759), (887, 135, 760), (761, 371, 886), (762, 763, 885), (884, 162, 764), (765, 328, 883), (766, 767, 882), (513, 768, 881), (769, 368, 880), (770, 771, 879), (447, 772, 878), (773, 367, 877), (774, 775, 876), (470, 776, 875), (874, 128, 336), (873, 275, 779), (872, 117, 780), (781, 364, 871), (782, 783, 870), (453, 784, 869), (785, 363, 868), (786, 787, 867), (466, 788, 866), (789, 332, 865), (864, 278, 791), (465, 792, 863), (793, 360, 862), (794, 795, 861), (454, 796, 860), (797, 359, 859), (798, 799, 858), (462, 800, 857), (801, 339, 856), (855, 281, 803), (461, 804, 854), (853, 148, 356), (852, 282, 807), (851, 99, 808), (809, 355, 850), (810, 811, 849), (848, 106, 812), (813, 340, 847), (814, 815, 846), (457, 816, 845), (844, 144, 352), (818, 819, 843), (439, 820, 842), (821, 351, 841), (822, 823, 840), (442, 824, 839), (825, 344, 838), (826, 827, 837), (441, 828, 836), (835, 140, 348), (834, 288, 831), (435, 832, 833), (830, 832, 288), (224, 833, 830), (27, 833, 576), (573, 831, 221), (80, 834, 573), (432, 830, 834), (429, 348, 44), (221, 835, 429), (831, 829, 835), (836, 287, 826), (572, 826, 220), (33, 836, 572), (569, 827, 217), (428, 569, 79), (220, 837, 428), (425, 344, 40), (217, 838, 425), (287, 838, 827), (839, 286, 822), (568, 822, 216), (34, 839, 568), (840, 213, 565), (424, 565, 78), (216, 840, 424), (841, 47, 421), (823, 421, 213), (286, 841, 823), (842, 285, 818), (564, 818, 212), (31, 842, 564), (843, 209, 561), (420, 561, 77), (212, 843, 420), (417, 352, 48), (819, 417, 209), (285, 844, 819), (845, 284, 814), (208, 845, 814), (560, 457, 845), (846, 205, 557), (416, 557, 76), (208, 846, 416), (847, 36, 413), (815, 413, 205), (284, 847, 815), (848, 283, 810), (556, 810, 204), (556, 458, 848), (849, 201, 553), (412, 553, 75), (204, 849, 412), (850, 51, 409), (811, 409, 201), (283, 850, 811), (806, 808, 282), (552, 806, 200), (43, 851, 552), (549, 807, 197), (74, 852, 549), (408, 806, 852), (405, 356, 52), (197, 853, 405), (807, 805, 853), (854, 281, 802), (548, 802, 196), (53, 854, 548), (545, 803, 193), (73, 855, 545), (404, 802, 855), (856, 35, 401), (193, 856, 401), (803, 801, 856), (857, 280, 798), (192, 857, 798), (544, 462, 857), (541, 799, 189), (400, 541, 72), (400, 798, 858), (397, 359, 55), (189, 859, 397), (280, 859, 799), (860, 279, 794), (540, 794, 188), (46, 860, 540), (861, 185, 537), (396, 537, 71), (188, 861, 396), (862, 56, 393), (795, 393, 185), (279, 862, 795), (790, 792, 278), (536, 790, 184), (57, 863, 536), (533, 791, 181), (392, 533, 70), (184, 864, 392), (389, 332, 28), (791, 389, 181), (791, 789, 865), (866, 277, 786), (532, 786, 180), (58, 866, 532), (867, 177, 529), (388, 529, 69), (180, 867, 388), (868, 59, 385), (787, 385, 177), (277, 868, 787), (869, 276, 782), (528, 782, 176), (45, 869, 528), (870, 173, 525), (384, 525, 68), (176, 870, 384), (871, 60, 381), (783, 381, 173), (276, 871, 783), (778, 780, 275), (172, 872, 778), (524, 469, 872), (521, 779, 169), (67, 873, 521), (380, 778, 873), (874, 32, 377), (169, 874, 377), (779, 777, 874), (875, 274, 774), (520, 774, 168), (62, 875, 520), (876, 165, 517), (376, 517, 66), (168, 876, 376), (877, 63, 373), (775, 373, 165), (274, 877, 775), (878, 273, 770), (516, 770, 164), (39, 878, 516), (879, 161, 513), (372, 513, 65), (164, 879, 372), (880, 64, 369), (771, 369, 161), (273, 880, 771), (881, 272, 766), (515, 766, 163), (65, 881, 515), (882, 118, 470), (371, 470, 62), (163, 882, 371), (883, 24, 326), (767, 326, 118), (272, 883, 767), (884, 271, 762), (456, 762, 104), (456, 514, 884), (885, 158, 510), (312, 510, 20), (104, 885, 312), (886, 62, 366), (763, 366, 158), (271, 886, 763), (758, 760, 270), (144, 887, 758), (496, 487, 887), (514, 759, 162), (48, 888, 514), (352, 758, 888), (889, 65, 370), (162, 889, 370), (759, 757, 889), (890, 269, 754), (519, 754, 167), (66, 890, 519), (891, 101, 453), (375, 453, 45), (167, 891, 375), (892, 17, 309), (755, 309, 101), (269, 892, 755), (893, 268, 750), (444, 750, 92), (36, 893, 444), (894, 141, 493), (300, 493, 8), (92, 894, 300), (895, 45, 349), (751, 349, 141), (268, 895, 751), (896, 267, 746), (484, 746, 132), (20, 896, 484), (897, 166, 518), (340, 518, 36), (132, 897, 340), (898, 66, 374), (747, 374, 166), (267, 898, 747), (899, 266, 742), (523, 742, 171), (67, 899, 523), (900, 89, 441), (379, 441, 33), (171, 900, 379), (901, 7, 297), (743, 297, 89), (266, 901, 743), (902, 265, 738), (471, 738, 119), (63, 902, 471), (903, 129, 481), (327, 481, 17), (119, 903, 327), (904, 33, 337), (739, 337, 129), (265, 904, 739), (905, 264, 734), (511, 734, 159), (24, 905, 511), (906, 170, 522), (367, 522, 63), (159, 906, 367), (907, 67, 378), (735, 378, 170), (264, 907, 735), (908, 263, 730), (527, 730, 175), (68, 908, 527), (909, 114, 466), (383, 466, 58), (175, 909, 383), (910, 23, 322), (731, 322, 114), (263, 910, 731), (911, 262, 726), (455, 726, 103), (47, 911, 455), (912, 154, 506), (311, 506, 19), (103, 912, 311), (913, 58, 362), (727, 362, 154), (262, 913, 727), (914, 261, 722), (495, 722, 143), (8, 914, 495), (915, 174, 526), (351, 526, 47), (143, 915, 351), (916, 68, 382), (723, 382, 174), (261, 916, 723), (718, 720, 260), (179, 917, 718), (69, 917, 531), (333, 719, 125), (29, 918, 333), (387, 718, 918), (477, 323, 13), (125, 919, 477), (719, 717, 919), (920, 259, 714), (443, 714, 91), (35, 920, 443), (293, 715, 85), (4, 921, 293), (299, 714, 921), (922, 29, 437), (85, 922, 437), (715, 713, 922), (923, 258, 710), (483, 710, 131), (19, 923, 483), (924, 178, 530), (339, 530, 35), (131, 924, 339), (925, 69, 386), (711, 386, 178), (258, 925, 711), (706, 708, 257), (535, 706, 183), (535, 533, 926), (927, 137, 345), (391, 345, 41), (391, 706, 927), (489, 292, 2), (707, 489, 137), (707, 705, 928), (929, 256, 702), (467, 702, 115), (59, 929, 467), (930, 97, 305), (323, 305, 13), (115, 930, 323), (931, 41, 449), (703, 449, 97), (256, 931, 703), (932, 255, 698), (507, 698, 155), (23, 932, 507), (534, 699, 182), (363, 534, 59), (155, 933, 363), (390, 392, 70), (182, 934, 390), (699, 697, 934), (935, 254, 694), (539, 694, 187), (71, 935, 539), (936, 110, 462), (395, 462, 54), (187, 936, 395), (937, 22, 318), (695, 318, 110), (254, 937, 695), (690, 692, 253), (126, 938, 690), (334, 538, 938), (502, 691, 150), (14, 939, 502), (478, 690, 939), (940, 54, 358), (150, 940, 358), (253, 940, 691), (941, 252, 686), (294, 686, 86), (5, 941, 294), (942, 186, 538), (438, 538, 30), (86, 942, 438), (943, 71, 394), (687, 394, 186), (252, 943, 687), (944, 251, 682), (191, 944, 682), (72, 944, 543), (329, 683, 121), (399, 329, 25), (399, 682, 945), (473, 319, 9), (121, 946, 473), (251, 946, 683), (947, 250, 678), (138, 947, 678), (346, 542, 947), (289, 679, 81), (490, 289, 0), (490, 678, 948), (949, 25, 433), (81, 949, 433), (250, 949, 679), (950, 249, 674), (306, 674, 98), (14, 950, 306), (542, 675, 190), (42, 951, 542), (98, 951, 450), (952, 72, 398), (190, 952, 398), (249, 952, 675), (670, 672, 248), (195, 953, 670), (547, 545, 953), (954, 133, 341), (403, 341, 37), (195, 954, 403), (485, 299, 4), (671, 485, 133), (248, 955, 671), (956, 247, 666), (463, 666, 111), (55, 956, 463), (957, 93, 301), (319, 301, 9), (111, 957, 319), (958, 37, 445), (667, 445, 93), (247, 958, 667), (959, 246, 662), (503, 662, 151), (22, 959, 503), (960, 194, 546), (359, 546, 55), (151, 960, 359), (402, 404, 73), (663, 402, 194), (246, 961, 663), (962, 245, 658), (551, 658, 199), (74, 962, 551), (458, 659, 106), (50, 963, 458), (407, 658, 963), (964, 21, 314), (659, 314, 106), (245, 964, 659), (965, 244, 654), (122, 965, 654), (330, 550, 965), (498, 655, 146), (474, 498, 10), (122, 966, 474), (967, 50, 354), (146, 967, 354), (655, 653, 967), (650, 652, 243), (82, 968, 650), (290, 491, 968), (969, 198, 550), (434, 550, 26), (82, 969, 434), (406, 408, 74), (198, 970, 406), (651, 649, 970), (971, 242, 646), (555, 646, 203), (75, 971, 555), (972, 102, 454), (411, 454, 46), (203, 972, 411), (973, 18, 310), (647, 310, 102), (242, 973, 647), (642, 644, 241), (134, 974, 642), (342, 554, 974), (975, 142, 494), (486, 494, 5), (486, 642, 975), (976, 46, 350), (643, 350, 142), (241, 976, 643), (977, 240, 638), (302, 638, 94), (10, 977, 302), (978, 202, 554), (446, 554, 38), (94, 978, 446), (979, 75, 410), (639, 410, 202), (240, 979, 639), (980, 239, 634), (559, 634, 207), (76, 980, 559), (981, 90, 442), (415, 442, 34), (207, 981, 415), (982, 8, 298), (635, 298, 90), (239, 982, 635), (983, 238, 630), (459, 630, 107), (51, 983, 459), (984, 130, 482), (315, 482, 18), (107, 984, 315), (985, 34, 338), (631, 338, 130), (238, 985, 631), (626, 628, 237), (499, 626, 147), (21, 986, 499), (987, 206, 558), (355, 558, 51), (147, 987, 355), (988, 76, 414), (627, 414, 206), (627, 625, 988), (989, 236, 622), (563, 622, 211), (77, 989, 563), (990, 105, 457), (49, 990, 457), (211, 990, 419), (991, 20, 313), (623, 313, 105), (236, 991, 623), (992, 235, 618), (108, 992, 618), (460, 562, 992), (497, 619, 145), (316, 497, 21), (316, 618, 993), (353, 419, 49), (145, 994, 353), (235, 994, 619), (614, 616, 234), (148, 995, 614), (15, 995, 500), (996, 210, 562), (52, 996, 562), (356, 614, 996), (997, 77, 418), (615, 418, 210), (234, 997, 615), (998, 233, 610), (567, 610, 215), (78, 998, 567), (999, 109, 461), (423, 461, 53), (215, 999, 423), (1000, 19, 317), (611, 317, 109), (233, 1000, 611), (1001, 232, 606), (464, 606, 112), (56, 1001, 464), (1002, 149, 501), (320, 501, 22), (112, 1002, 320), (1003, 53, 357), (607, 357, 149), (232, 1003, 607), (1004, 231, 602), (504, 602, 152), (18, 1004, 504), (1005, 214, 566), (360, 566, 56), (152, 1005, 360), (1006, 78, 422), (603, 422, 214), (231, 1006, 603), (598, 600, 230), (219, 1007, 598), (571, 569, 1007), (1008, 113, 465), (427, 465, 57), (427, 598, 1008), (1009, 12, 321), (599, 321, 113), (599, 597, 1009), (1010, 229, 594), (468, 594, 116), (60, 1010, 468), (1011, 153, 505), (324, 505, 23), (116, 1011, 324), (1012, 57, 361), (595, 361, 153), (229, 1012, 595), (1013, 228, 590), (508, 590, 156), (17, 1013, 508), (1014, 218, 570), (364, 570, 60), (156, 1014, 364), (1015, 79, 426), (591, 426, 218), (228, 1015, 591), (1016, 227, 586), (575, 586, 223), (575, 573, 1016), (1017, 117, 469), (431, 469, 61), (223, 1017, 431), (1018, 16, 325), (587, 325, 117), (227, 1018, 587), (582, 584, 226), (120, 1019, 582), (64, 1019, 472), (509, 583, 157), (24, 1020, 509), (328, 582, 1020), (365, 431, 61), (157, 1021, 365), (583, 581, 1021), (1022, 225, 578), (512, 578, 160), (512, 475, 1022), (1023, 222, 574), (368, 574, 64), (160, 1023, 368), (1024, 80, 430), (579, 430, 222), (225, 1024, 579), (1025, 224, 577), (580, 577, 225), (580, 331, 1025), (581, 575, 223), (226, 1026, 581), (222, 1026, 584), (1027, 100, 585), (588, 585, 227), (588, 429, 1027), (1028, 220, 589), (592, 589, 228), (129, 1028, 592), (1029, 219, 593), (596, 593, 229), (218, 1029, 596), (597, 448, 96), (230, 1030, 597), (600, 425, 1030), (1031, 216, 601), (604, 601, 231), (130, 1031, 604), (1032, 215, 605), (608, 605, 232), (214, 1032, 608), (1033, 103, 609), (612, 609, 233), (213, 1033, 612), (1034, 212, 613), (616, 613, 234), (127, 1034, 616), (1035, 211, 617), (620, 617, 235), (210, 1035, 620), (1036, 104, 621), (624, 621, 236), (209, 1036, 624), (625, 560, 208), (237, 1037, 625), (628, 353, 1037), (1038, 207, 629), (632, 629, 238), (206, 1038, 632), (1039, 92, 633), (636, 633, 239), (205, 1039, 636), (1040, 204, 637), (640, 637, 240), (640, 354, 1040), (1041, 203, 641), (241, 1041, 641), (644, 410, 1041), (1042, 107, 645), (648, 645, 242), (201, 1042, 648), (1043, 200, 649), (652, 649, 243), (139, 1043, 652), (653, 551, 199), (656, 653, 244), (656, 406, 1044), (657, 460, 108), (660, 657, 245), (660, 405, 1045), (1046, 196, 661), (664, 661, 246), (149, 1046, 664), (665, 547, 195), (668, 665, 247), (194, 1047, 668), (1048, 91, 669), (248, 1048, 669), (672, 401, 1048), (673, 544, 192), (676, 673, 249), (676, 358, 1049), (677, 543, 191), (680, 677, 250), (190, 1050, 680), (1051, 111, 681), (684, 681, 251), (684, 397, 1051), (1052, 188, 685), (688, 685, 252), (142, 1052, 688), (1053, 187, 689), (253, 1053, 689), (692, 394, 1053), (1054, 112, 693), (696, 693, 254), (185, 1054, 696), (697, 536, 184), (255, 1055, 697), (153, 1055, 700), (1056, 183, 701), (704, 701, 256), (182, 1056, 704), (1057, 84, 705), (257, 1057, 705), (708, 389, 1057), (1058, 180, 709), (712, 709, 258), (154, 1058, 712), (1059, 179, 713), (716, 713, 259), (178, 1059, 716), (717, 467, 115), (260, 1060, 717), (720, 385, 1060), (1061, 176, 721), (724, 721, 261), (141, 1061, 724), (1062, 175, 725), (728, 725, 262), (174, 1062, 728), (1063, 116, 729), (732, 729, 263), (173, 1063, 732), (1064, 172, 733), (736, 733, 264), (157, 1064, 736), (1065, 171, 737), (740, 737, 265), (170, 1065, 740), (1066, 88, 741), (744, 741, 266), (169, 1066, 744), (1067, 168, 745), (748, 745, 267), (158, 1067, 748), (1068, 167, 749), (752, 749, 268), (166, 1068, 752), (1069, 119, 753), (756, 753, 269), (165, 1069, 756), (757, 516, 164), (270, 1070, 757), (760, 343, 1070), (1071, 163, 761), (764, 761, 271), (162, 1071, 764), (1072, 120, 765), (768, 765, 272), (161, 1072, 768), (1073, 160, 769), (772, 769, 273), (772, 303, 1073), (1074, 159, 773), (776, 773, 274), (118, 1074, 776), (777, 480, 128), (275, 1075, 777), (780, 325, 1075), (1076, 156, 781), (784, 781, 276), (101, 1076, 784), (1077, 155, 785), (788, 785, 277), (114, 1077, 788), (1078, 124, 789), (278, 1078, 789), (113, 1078, 792), (1079, 152, 793), (796, 793, 279), (102, 1079, 796), (1080, 151, 797), (800, 797, 280), (110, 1080, 800), (1081, 131, 801), (804, 801, 281), (109, 1081, 804), (805, 500, 148), (282, 1082, 805), (99, 1082, 808), (1083, 147, 809), (812, 809, 283), (106, 1083, 812), (1084, 132, 813), (816, 813, 284), (105, 1084, 816), (817, 496, 144), (820, 817, 285), (87, 1085, 820), (1086, 143, 821), (824, 821, 286), (90, 1086, 824), (1087, 136, 825), (828, 825, 287), (89, 1087, 828), (829, 492, 140), (288, 1088, 829), (83, 1088, 832), (291, 3, 492), (297, 7, 488), (298, 8, 495), (1085, 295, 6), (313, 20, 484), (314, 21, 499), (307, 15, 500), (317, 19, 483), (318, 22, 503), (310, 18, 504), (321, 12, 476), (322, 23, 507), (309, 17, 508), (1075, 325, 16), (326, 24, 511), (1073, 303, 11), (369, 64, 472), (370, 65, 515), (1070, 343, 39), (373, 63, 471), (374, 66, 519), (366, 62, 520), (377, 32, 440), (378, 67, 523), (365, 61, 524), (381, 60, 468), (382, 68, 527), (349, 45, 528), (1060, 385, 59), (386, 69, 531), (362, 58, 532), (389, 28, 436), (390, 70, 535), (361, 57, 536), (393, 56, 464), (394, 71, 539), (350, 46, 540), (397, 55, 463), (1050, 398, 72), (358, 54, 544), (401, 35, 443), (1047, 402, 73), (357, 53, 548), (1045, 405, 52), (406, 74, 551), (347, 43, 552), (409, 51, 459), (410, 75, 555), (354, 50, 556), (413, 36, 444), (414, 76, 559), (1037, 353, 49), (1036, 417, 48), (418, 77, 563), (335, 31, 564), (421, 47, 455), (422, 78, 567), (338, 34, 568), (1030, 425, 40), (426, 79, 571), (337, 33, 572), (1027, 429, 44), (430, 80, 575), (1025, 331, 27), (577, 224, 432), (578, 225, 579), (1022, 475, 123), (1021, 581, 223), (1020, 582, 226), (574, 222, 584), (585, 100, 308), (586, 227, 587), (1016, 573, 221), (589, 220, 428), (590, 228, 591), (481, 129, 592), (593, 219, 427), (594, 229, 595), (570, 218, 596), (1009, 597, 96), (1008, 598, 230), (1007, 569, 217), (601, 216, 424), (602, 231, 603), (482, 130, 604), (605, 215, 423), (606, 232, 607), (566, 214, 608), (609, 103, 311), (610, 233, 611), (565, 213, 612), (613, 212, 420), (996, 614, 234), (479, 127, 616), (617, 211, 419), (618, 235, 619), (562, 210, 620), (621, 104, 312), (622, 236, 623), (561, 209, 624), (988, 625, 208), (987, 626, 237), (986, 497, 145), (629, 207, 415), (630, 238, 631), (558, 206, 632), (633, 92, 300), (634, 239, 635), (557, 205, 636), (637, 204, 412), (638, 240, 639), (977, 498, 146), (641, 203, 411), (975, 642, 241), (974, 554, 202), (645, 107, 315), (646, 242, 647), (553, 201, 648), (970, 649, 200), (650, 243, 651), (968, 491, 139), (653, 199, 407), (966, 654, 244), (965, 550, 198), (964, 657, 108), (963, 658, 245), (549, 197, 660), (661, 196, 404), (662, 246, 663), (501, 149, 664), (665, 195, 403), (666, 247, 667), (546, 194, 668), (955, 669, 91), (670, 248, 671), (953, 545, 193), (952, 673, 192), (674, 249, 675), (950, 502, 150), (949, 677, 191), (678, 250, 679), (542, 190, 680), (681, 111, 319), (682, 251, 683), (944, 541, 189), (685, 188, 396), (686, 252, 687), (494, 142, 688), (689, 187, 395), (690, 253, 691), (938, 538, 186), (693, 112, 320), (694, 254, 695), (537, 185, 696), (934, 697, 184), (933, 698, 255), (505, 153, 700), (931, 701, 183), (702, 256, 703), (534, 182, 704), (705, 84, 292), (927, 706, 257), (926, 533, 181), (709, 180, 388), (710, 258, 711), (506, 154, 712), (713, 179, 387), (921, 714, 259), (530, 178, 716), (919, 717, 115), (918, 718, 260), (917, 529, 177), (721, 176, 384), (722, 261, 723), (493, 141, 724), (725, 175, 383), (726, 262, 727), (526, 174, 728), (729, 116, 324), (730, 263, 731), (525, 173, 732), (733, 172, 380), (734, 264, 735), (509, 157, 736), (737, 171, 379), (738, 265, 739), (522, 170, 740), (741, 88, 296), (742, 266, 743), (521, 169, 744), (745, 168, 376), (746, 267, 747), (510, 158, 748), (749, 167, 375), (750, 268, 751), (518, 166, 752), (753, 119, 327), (754, 269, 755), (517, 165, 756), (889, 757, 164), (888, 758, 270), (887, 487, 135), (761, 163, 371), (762, 271, 763), (884, 514, 162), (765, 120, 328), (766, 272, 767), (513, 161, 768), (769, 160, 368), (770, 273, 771), (447, 95, 772), (773, 159, 367), (774, 274, 775), (470, 118, 776), (874, 777, 128), (873, 778, 275), (872, 469, 117), (781, 156, 364), (782, 276, 783), (453, 101, 784), (785, 155, 363), (786, 277, 787), (466, 114, 788), (789, 124, 332), (864, 790, 278), (465, 113, 792), (793, 152, 360), (794, 279, 795), (454, 102, 796), (797, 151, 359), (798, 280, 799), (462, 110, 800), (801, 131, 339), (855, 802, 281), (461, 109, 804), (853, 805, 148), (852, 806, 282), (851, 451, 99), (809, 147, 355), (810, 283, 811), (848, 458, 106), (813, 132, 340), (814, 284, 815), (457, 105, 816), (844, 817, 144), (818, 285, 819), (439, 87, 820), (821, 143, 351), (822, 286, 823), (442, 90, 824), (825, 136, 344), (826, 287, 827), (441, 89, 828), (835, 829, 140), (834, 830, 288), (435, 83, 832), (830, 833, 832), (224, 576, 833), (27, 435, 833), (573, 834, 831), (80, 432, 834), (432, 224, 830), (429, 835, 348), (221, 831, 835), (831, 288, 829), (836, 828, 287), (572, 836, 826), (33, 441, 836), (569, 837, 827), (428, 837, 569), (220, 826, 837), (425, 838, 344), (217, 827, 838), (287, 825, 838), (839, 824, 286), (568, 839, 822), (34, 442, 839), (840, 823, 213), (424, 840, 565), (216, 822, 840), (841, 351, 47), (823, 841, 421), (286, 821, 841), (842, 820, 285), (564, 842, 818), (31, 439, 842), (843, 819, 209), (420, 843, 561), (212, 818, 843), (417, 844, 352), (819, 844, 417), (285, 817, 844), (845, 816, 284), (208, 560, 845), (560, 49, 457), (846, 815, 205), (416, 846, 557), (208, 814, 846), (847, 340, 36), (815, 847, 413), (284, 813, 847), (848, 812, 283), (556, 848, 810), (556, 50, 458), (849, 811, 201), (412, 849, 553), (204, 810, 849), (850, 355, 51), (811, 850, 409), (283, 809, 850), (806, 851, 808), (552, 851, 806), (43, 451, 851), (549, 852, 807), (74, 408, 852), (408, 200, 806), (405, 853, 356), (197, 807, 853), (807, 282, 805), (854, 804, 281), (548, 854, 802), (53, 461, 854), (545, 855, 803), (73, 404, 855), (404, 196, 802), (856, 339, 35), (193, 803, 856), (803, 281, 801), (857, 800, 280), (192, 544, 857), (544, 54, 462), (541, 858, 799), (400, 858, 541), (400, 192, 798), (397, 859, 359), (189, 799, 859), (280, 797, 859), (860, 796, 279), (540, 860, 794), (46, 454, 860), (861, 795, 185), (396, 861, 537), (188, 794, 861), (862, 360, 56), (795, 862, 393), (279, 793, 862), (790, 863, 792), (536, 863, 790), (57, 465, 863), (533, 864, 791), (392, 864, 533), (184, 790, 864), (389, 865, 332), (791, 865, 389), (791, 278, 789), (866, 788, 277), (532, 866, 786), (58, 466, 866), (867, 787, 177), (388, 867, 529), (180, 786, 867), (868, 363, 59), (787, 868, 385), (277, 785, 868), (869, 784, 276), (528, 869, 782), (45, 453, 869), (870, 783, 173), (384, 870, 525), (176, 782, 870), (871, 364, 60), (783, 871, 381), (276, 781, 871), (778, 872, 780), (172, 524, 872), (524, 61, 469), (521, 873, 779), (67, 380, 873), (380, 172, 778), (874, 336, 32), (169, 779, 874), (779, 275, 777), (875, 776, 274), (520, 875, 774), (62, 470, 875), (876, 775, 165), (376, 876, 517), (168, 774, 876), (877, 367, 63), (775, 877, 373), (274, 773, 877), (878, 772, 273), (516, 878, 770), (39, 447, 878), (879, 771, 161), (372, 879, 513), (164, 770, 879), (880, 368, 64), (771, 880, 369), (273, 769, 880), (881, 768, 272), (515, 881, 766), (65, 513, 881), (882, 767, 118), (371, 882, 470), (163, 766, 882), (883, 328, 24), (767, 883, 326), (272, 765, 883), (884, 764, 271), (456, 884, 762), (456, 48, 514), (885, 763, 158), (312, 885, 510), (104, 762, 885), (886, 371, 62), (763, 886, 366), (271, 761, 886), (758, 887, 760), (144, 496, 887), (496, 6, 487), (514, 888, 759), (48, 352, 888), (352, 144, 758), (889, 372, 65), (162, 759, 889), (759, 270, 757), (890, 756, 269), (519, 890, 754), (66, 517, 890), (891, 755, 101), (375, 891, 453), (167, 754, 891), (892, 327, 17), (755, 892, 309), (269, 753, 892), (893, 752, 268), (444, 893, 750), (36, 518, 893), (894, 751, 141), (300, 894, 493), (92, 750, 894), (895, 375, 45), (751, 895, 349), (268, 749, 895), (896, 748, 267), (484, 896, 746), (20, 510, 896), (897, 747, 166), (340, 897, 518), (132, 746, 897), (898, 376, 66), (747, 898, 374), (267, 745, 898), (899, 744, 266), (523, 899, 742), (67, 521, 899), (900, 743, 89), (379, 900, 441), (171, 742, 900), (901, 296, 7), (743, 901, 297), (266, 741, 901), (902, 740, 265), (471, 902, 738), (63, 522, 902), (903, 739, 129), (327, 903, 481), (119, 738, 903), (904, 379, 33), (739, 904, 337), (265, 737, 904), (905, 736, 264), (511, 905, 734), (24, 509, 905), (906, 735, 170), (367, 906, 522), (159, 734, 906), (907, 380, 67), (735, 907, 378), (264, 733, 907), (908, 732, 263), (527, 908, 730), (68, 525, 908), (909, 731, 114), (383, 909, 466), (175, 730, 909), (910, 324, 23), (731, 910, 322), (263, 729, 910), (911, 728, 262), (455, 911, 726), (47, 526, 911), (912, 727, 154), (311, 912, 506), (103, 726, 912), (913, 383, 58), (727, 913, 362), (262, 725, 913), (914, 724, 261), (495, 914, 722), (8, 493, 914), (915, 723, 174), (351, 915, 526), (143, 722, 915), (916, 384, 68), (723, 916, 382), (261, 721, 916), (718, 917, 720), (179, 531, 917), (69, 529, 917), (333, 918, 719), (29, 387, 918), (387, 179, 718), (477, 919, 323), (125, 719, 919), (719, 260, 717), (920, 716, 259), (443, 920, 714), (35, 530, 920), (293, 921, 715), (4, 299, 921), (299, 91, 714), (922, 387, 29), (85, 715, 922), (715, 259, 713), (923, 712, 258), (483, 923, 710), (19, 506, 923), (924, 711, 178), (339, 924, 530), (131, 710, 924), (925, 388, 69), (711, 925, 386), (258, 709, 925), (706, 926, 708), (535, 926, 706), (535, 70, 533), (927, 707, 137), (391, 927, 345), (391, 183, 706), (489, 928, 292), (707, 928, 489), (707, 257, 705), (929, 704, 256), (467, 929, 702), (59, 534, 929), (930, 703, 97), (323, 930, 305), (115, 702, 930), (931, 391, 41), (703, 931, 449), (256, 701, 931), (932, 700, 255), (507, 932, 698), (23, 505, 932), (534, 933, 699), (363, 933, 534), (155, 698, 933), (390, 934, 392), (182, 699, 934), (699, 255, 697), (935, 696, 254), (539, 935, 694), (71, 537, 935), (936, 695, 110), (395, 936, 462), (187, 694, 936), (937, 320, 22), (695, 937, 318), (254, 693, 937), (690, 938, 692), (126, 334, 938), (334, 30, 538), (502, 939, 691), (14, 478, 939), (478, 126, 690), (940, 395, 54), (150, 691, 940), (253, 689, 940), (941, 688, 252), (294, 941, 686), (5, 494, 941), (942, 687, 186), (438, 942, 538), (86, 686, 942), (943, 396, 71), (687, 943, 394), (252, 685, 943), (944, 684, 251), (191, 543, 944), (72, 541, 944), (329, 945, 683), (399, 945, 329), (399, 191, 682), (473, 946, 319), (121, 683, 946), (251, 681, 946), (947, 680, 250), (138, 346, 947), (346, 42, 542), (289, 948, 679), (490, 948, 289), (490, 138, 678), (949, 399, 25), (81, 679, 949), (250, 677, 949), (950, 676, 249), (306, 950, 674), (14, 502, 950), (542, 951, 675), (42, 450, 951), (98, 674, 951), (952, 400, 72), (190, 675, 952), (249, 673, 952), (670, 953, 672), (195, 547, 953), (547, 73, 545), (954, 671, 133), (403, 954, 341), (195, 670, 954), (485, 955, 299), (671, 955, 485), (248, 669, 955), (956, 668, 247), (463, 956, 666), (55, 546, 956), (957, 667, 93), (319, 957, 301), (111, 666, 957), (958, 403, 37), (667, 958, 445), (247, 665, 958), (959, 664, 246), (503, 959, 662), (22, 501, 959), (960, 663, 194), (359, 960, 546), (151, 662, 960), (402, 961, 404), (663, 961, 402), (246, 661, 961), (962, 660, 245), (551, 962, 658), (74, 549, 962), (458, 963, 659), (50, 407, 963), (407, 199, 658), (964, 316, 21), (659, 964, 314), (245, 657, 964), (965, 656, 244), (122, 330, 965), (330, 26, 550), (498, 966, 655), (474, 966, 498), (122, 654, 966), (967, 407, 50), (146, 655, 967), (655, 244, 653), (650, 968, 652), (82, 290, 968), (290, 1, 491), (969, 651, 198), (434, 969, 550), (82, 650, 969), (406, 970, 408), (198, 651, 970), (651, 243, 649), (971, 648, 242), (555, 971, 646), (75, 553, 971), (972, 647, 102), (411, 972, 454), (203, 646, 972), (973, 315, 18), (647, 973, 310), (242, 645, 973), (642, 974, 644), (134, 342, 974), (342, 38, 554), (975, 643, 142), (486, 975, 494), (486, 134, 642), (976, 411, 46), (643, 976, 350), (241, 641, 976), (977, 640, 240), (302, 977, 638), (10, 498, 977), (978, 639, 202), (446, 978, 554), (94, 638, 978), (979, 412, 75), (639, 979, 410), (240, 637, 979), (980, 636, 239), (559, 980, 634), (76, 557, 980), (981, 635, 90), (415, 981, 442), (207, 634, 981), (982, 300, 8), (635, 982, 298), (239, 633, 982), (983, 632, 238), (459, 983, 630), (51, 558, 983), (984, 631, 130), (315, 984, 482), (107, 630, 984), (985, 415, 34), (631, 985, 338), (238, 629, 985), (626, 986, 628), (499, 986, 626), (21, 497, 986), (987, 627, 206), (355, 987, 558), (147, 626, 987), (988, 416, 76), (627, 988, 414), (627, 237, 625), (989, 624, 236), (563, 989, 622), (77, 561, 989), (990, 623, 105), (49, 419, 990), (211, 622, 990), (991, 312, 20), (623, 991, 313), (236, 621, 991), (992, 620, 235), (108, 460, 992), (460, 52, 562), (497, 993, 619), (316, 993, 497), (316, 108, 618), (353, 994, 419), (145, 619, 994), (235, 617, 994), (614, 995, 616), (148, 500, 995), (15, 479, 995), (996, 615, 210), (52, 356, 996), (356, 148, 614), (997, 420, 77), (615, 997, 418), (234, 613, 997), (998, 612, 233), (567, 998, 610), (78, 565, 998), (999, 611, 109), (423, 999, 461), (215, 610, 999), (1000, 311, 19), (611, 1000, 317), (233, 609, 1000), (1001, 608, 232), (464, 1001, 606), (56, 566, 1001), (1002, 607, 149), (320, 1002, 501), (112, 606, 1002), (1003, 423, 53), (607, 1003, 357), (232, 605, 1003), (1004, 604, 231), (504, 1004, 602), (18, 482, 1004), (1005, 603, 214), (360, 1005, 566), (152, 602, 1005), (1006, 424, 78), (603, 1006, 422), (231, 601, 1006), (598, 1007, 600), (219, 571, 1007), (571, 79, 569), (1008, 599, 113), (427, 1008, 465), (427, 219, 598), (1009, 304, 12), (599, 1009, 321), (599, 230, 597), (1010, 596, 229), (468, 1010, 594), (60, 570, 1010), (1011, 595, 153), (324, 1011, 505), (116, 594, 1011), (1012, 427, 57), (595, 1012, 361), (229, 593, 1012), (1013, 592, 228), (508, 1013, 590), (17, 481, 1013), (1014, 591, 218), (364, 1014, 570), (156, 590, 1014), (1015, 428, 79), (591, 1015, 426), (228, 589, 1015), (1016, 588, 227), (575, 1016, 586), (575, 80, 573), (1017, 587, 117), (431, 1017, 469), (223, 586, 1017), (1018, 308, 16), (587, 1018, 325), (227, 585, 1018), (582, 1019, 584), (120, 472, 1019), (64, 574, 1019), (509, 1020, 583), (24, 328, 1020), (328, 120, 582), (365, 1021, 431), (157, 583, 1021), (583, 226, 581), (1022, 580, 225), (512, 1022, 578), (512, 11, 475), (1023, 579, 222), (368, 1023, 574), (160, 578, 1023), (1024, 432, 80), (579, 1024, 430), (225, 577, 1024), (1025, 576, 224), (580, 1025, 577), (580, 123, 331), (581, 1026, 575), (226, 584, 1026), (222, 430, 1026), (1027, 452, 100), (588, 1027, 585), (588, 221, 429), (1028, 572, 220), (592, 1028, 589), (129, 337, 1028), (1029, 571, 219), (596, 1029, 593), (218, 426, 1029), (597, 1030, 448), (230, 600, 1030), (600, 217, 425), (1031, 568, 216), (604, 1031, 601), (130, 338, 1031), (1032, 567, 215), (608, 1032, 605), (214, 422, 1032), (1033, 455, 103), (612, 1033, 609), (213, 421, 1033), (1034, 564, 212), (616, 1034, 613), (127, 335, 1034), (1035, 563, 211), (620, 1035, 617), (210, 418, 1035), (1036, 456, 104), (624, 1036, 621), (209, 417, 1036), (625, 1037, 560), (237, 628, 1037), (628, 145, 353), (1038, 559, 207), (632, 1038, 629), (206, 414, 1038), (1039, 444, 92), (636, 1039, 633), (205, 413, 1039), (1040, 556, 204), (640, 1040, 637), (640, 146, 354), (1041, 555, 203), (241, 644, 1041), (644, 202, 410), (1042, 459, 107), (648, 1042, 645), (201, 409, 1042), (1043, 552, 200), (652, 1043, 649), (139, 347, 1043), (653, 1044, 551), (656, 1044, 653), (656, 198, 406), (657, 1045, 460), (660, 1045, 657), (660, 197, 405), (1046, 548, 196), (664, 1046, 661), (149, 357, 1046), (665, 1047, 547), (668, 1047, 665), (194, 402, 1047), (1048, 443, 91), (248, 672, 1048), (672, 193, 401), (673, 1049, 544), (676, 1049, 673), (676, 150, 358), (677, 1050, 543), (680, 1050, 677), (190, 398, 1050), (1051, 463, 111), (684, 1051, 681), (684, 189, 397), (1052, 540, 188), (688, 1052, 685), (142, 350, 1052), (1053, 539, 187), (253, 692, 1053), (692, 186, 394), (1054, 464, 112), (696, 1054, 693), (185, 393, 1054), (697, 1055, 536), (255, 700, 1055), (153, 361, 1055), (1056, 535, 183), (704, 1056, 701), (182, 390, 1056), (1057, 436, 84), (257, 708, 1057), (708, 181, 389), (1058, 532, 180), (712, 1058, 709), (154, 362, 1058), (1059, 531, 179), (716, 1059, 713), (178, 386, 1059), (717, 1060, 467), (260, 720, 1060), (720, 177, 385), (1061, 528, 176), (724, 1061, 721), (141, 349, 1061), (1062, 527, 175), (728, 1062, 725), (174, 382, 1062), (1063, 468, 116), (732, 1063, 729), (173, 381, 1063), (1064, 524, 172), (736, 1064, 733), (157, 365, 1064), (1065, 523, 171), (740, 1065, 737), (170, 378, 1065), (1066, 440, 88), (744, 1066, 741), (169, 377, 1066), (1067, 520, 168), (748, 1067, 745), (158, 366, 1067), (1068, 519, 167), (752, 1068, 749), (166, 374, 1068), (1069, 471, 119), (756, 1069, 753), (165, 373, 1069), (757, 1070, 516), (270, 760, 1070), (760, 135, 343), (1071, 515, 163), (764, 1071, 761), (162, 370, 1071), (1072, 472, 120), (768, 1072, 765), (161, 369, 1072), (1073, 512, 160), (772, 1073, 769), (772, 95, 303), (1074, 511, 159), (776, 1074, 773), (118, 326, 1074), (777, 1075, 480), (275, 780, 1075), (780, 117, 325), (1076, 508, 156), (784, 1076, 781), (101, 309, 1076), (1077, 507, 155), (788, 1077, 785), (114, 322, 1077), (1078, 476, 124), (278, 792, 1078), (113, 321, 1078), (1079, 504, 152), (796, 1079, 793), (102, 310, 1079), (1080, 503, 151), (800, 1080, 797), (110, 318, 1080), (1081, 483, 131), (804, 1081, 801), (109, 317, 1081), (805, 1082, 500), (282, 808, 1082), (99, 307, 1082), (1083, 499, 147), (812, 1083, 809), (106, 314, 1083), (1084, 484, 132), (816, 1084, 813), (105, 313, 1084), (817, 1085, 496), (820, 1085, 817), (87, 295, 1085), (1086, 495, 143), (824, 1086, 821), (90, 298, 1086), (1087, 488, 136), (828, 1087, 825), (89, 297, 1087), (829, 1088, 492), (288, 832, 1088), (83, 291, 1088)])
me_plane_001.polygons.foreach_set('material_index', [0, 0, 0, 0, 0, 0, 0, 0, 0, 0, 0, 0, 0, 0, 0, 0, 0, 0, 0, 0, 0, 0, 0, 0, 0, 0, 0, 0, 0, 0, 0, 0, 0, 0, 0, 0, 0, 0, 0, 0, 0, 0, 0, 0, 0, 0, 0, 0, 0, 0, 0, 0, 0, 0, 0, 0, 0, 0, 0, 0, 0, 1, 0, 0, 0, 0, 1, 0, 0, 1, 0, 0, 0, 0, 0, 0, 0, 0, 0, 0, 0, 0, 0, 0, 0, 0, 0, 0, 0, 0, 0, 0, 0, 0, 0, 0, 0, 0, 0, 1, 0, 0, 0, 0, 0, 0, 0, 0, 0, 0, 0, 0, 0, 0, 0, 0, 0, 0, 0, 0, 0, 0, 0, 0, 0, 0, 1, 0, 0, 0, 0, 0, 0, 0, 0, 0, 0, 0, 1, 0, 0, 0, 0, 0, 0, 0, 0, 0, 0, 0, 0, 0, 0, 0, 0, 0, 0, 0, 0, 0, 0, 0, 0, 0, 0, 0, 0, 0, 0, 0, 0, 0, 0, 0, 0, 0, 0, 0, 0, 0, 0, 0, 0, 0, 0, 0, 0, 1, 0, 0, 0, 0, 0, 0, 0, 0, 0, 0, 0, 0, 0, 0, 0, 0, 0, 0, 0, 0, 0, 0, 0, 0, 0, 0, 0, 0, 0, 0, 0, 1, 0, 0, 0, 1, 0, 0, 0, 0, 0, 0, 1, 0, 0, 0, 1, 0, 0, 0, 0, 0, 0, 0, 0, 0, 0, 0, 0, 0, 0, 0, 0, 0, 0, 0, 0, 0, 0, 0, 0, 0, 0, 0, 0, 0, 0, 0, 0, 0, 0, 0, 0, 0, 0, 0, 0, 0, 0, 0, 0, 0, 0, 0, 0, 0, 0, 0, 0, 0, 0, 0, 0, 0, 0, 0, 0, 0, 0, 0, 0, 0, 0, 0, 0, 0, 0, 0, 0, 0, 0, 0, 0, 0, 1, 0, 0, 0, 0, 0, 0, 0, 0, 0, 0, 0, 0, 0, 0, 0, 0, 0, 0, 0, 0, 1, 0, 0, 0, 0, 0, 0, 0, 0, 0, 0, 0, 0, 0, 0, 0, 0, 1, 0, 0, 0, 1, 0, 0, 0, 0, 0, 0, 0, 0, 0, 0, 0, 0, 0, 0, 0, 0, 0, 0, 0, 0, 0, 0, 0, 0, 0, 0, 0, 0, 0, 0, 0, 0, 0, 0, 0, 0, 0, 0, 0, 0, 0, 0, 0, 0, 0, 0, 0, 0, 0, 0, 0, 0, 0, 0, 0, 0, 0, 0, 0, 0, 0, 0, 0, 0, 0, 0, 0, 0, 0, 0, 0, 0, 0, 0, 0, 0, 0, 0, 0, 0, 0, 0, 0, 0, 0, 0, 0, 0, 0, 0, 0, 0, 0, 0, 0, 0, 0, 0, 0, 0, 0, 0, 0, 0, 0, 1, 0, 1, 0, 0, 0, 0, 0, 0, 0, 0, 0, 0, 0, 0, 0, 0, 0, 0, 0, 0, 0, 0, 0, 0, 0, 0, 0, 0, 0, 0, 0, 0, 0, 0, 0, 0, 0, 0, 0, 0, 0, 0, 0, 0, 0, 0, 0, 0, 0, 0, 0, 0, 0, 0, 0, 0, 0, 0, 0, 0, 0, 0, 0, 0, 0, 0, 0, 0, 0, 0, 0, 0, 0, 0, 0, 0, 0, 0, 0, 0, 0, 0, 0, 0, 0, 0, 0, 0, 0, 0, 0, 0, 0, 0, 0, 0, 0, 0, 1, 0, 0, 0, 0, 0, 0, 0, 0, 0, 0, 0, 0, 0, 0, 0, 0, 0, 0, 0, 0, 0, 0, 0, 0, 0, 0, 0, 0, 0, 0, 0, 0, 0, 0, 0, 0, 0, 0, 0, 0, 0, 0, 0, 0, 0, 0, 0, 0, 0, 0, 0, 0, 0, 0, 0, 0, 0, 0, 0, 0, 0, 0, 0, 0, 0, 0, 0, 0, 0, 0, 0, 0, 0, 0, 0, 0, 0, 0, 0, 0, 0, 0, 0, 0, 1, 0, 0, 0, 0, 0, 0, 0, 0, 0, 0, 0, 0, 0, 0, 0, 0, 0, 0, 0, 0, 0, 0, 0, 0, 0, 0, 0, 0, 0, 0, 0, 0, 0, 0, 0, 0, 0, 0, 0, 0, 0, 0, 0, 0, 0, 0, 0, 0, 0, 0, 0, 0, 0, 0, 0, 0, 0, 0, 0, 0, 0, 0, 0, 0, 0, 0, 0, 0, 0, 0, 0, 0, 0, 0, 0, 0, 0, 0, 0, 1, 0, 1, 0, 0, 0, 0, 0, 0, 0, 0, 0, 0, 0, 0, 0, 0, 0, 0, 0, 0, 0, 0, 0, 0, 0, 0, 0, 0, 0, 0, 0, 0, 0, 0, 0, 0, 0, 0, 0, 0, 0, 0, 0, 0, 0, 0, 0, 0, 0, 0, 0, 0, 0, 0, 0, 0, 0, 0, 0, 0, 0, 0, 0, 0, 0, 0, 0, 0, 0, 0, 0, 0, 0, 0, 0, 0, 0, 0, 0, 0, 0, 0, 0, 0, 0, 0, 0, 0, 0, 0, 0, 0, 0, 0, 0, 0, 0, 0, 1, 0, 1, 1, 1, 0, 0, 0, 0, 0, 0, 0, 0, 0, 0, 1, 0, 1, 0, 0, 0, 0, 0, 0, 0, 0, 0, 0, 0, 0, 0, 0, 0, 0, 0, 0, 0, 0, 0, 0, 0, 0, 0, 0, 0, 0, 0, 0, 0, 0, 0, 0, 0, 0, 0, 0, 0, 0, 0, 0, 0, 0, 0, 0, 0, 0, 1, 0, 0, 0, 1, 1, 0, 0, 0, 0, 0, 0, 0, 0, 0, 0, 1, 1, 0, 0, 0, 0, 0, 0, 0, 0, 0, 0, 0, 0, 0, 0, 0, 0, 0, 0, 0, 0, 0, 0, 0, 0, 0, 0, 0, 0, 0, 0, 0, 0, 0, 0, 0, 0, 0, 0, 0, 0, 0, 0, 0, 0, 0, 0, 0, 0, 0, 0, 0, 0, 0, 0, 0, 0, 0, 0, 0, 0, 0, 0, 0, 0, 0, 0, 0, 0, 0, 0, 0, 0, 0, 0, 0, 0, 0, 0, 0, 1, 1, 0, 0, 0, 0, 0, 0, 0, 0, 0, 0, 0, 0, 0, 1, 1, 0, 0, 0, 0, 0, 0, 0, 0, 0, 0, 0, 0, 0, 0, 0, 0, 0, 0, 0, 0, 1, 0, 0, 0, 0, 0, 0, 0, 0, 0, 0, 0, 0, 0, 0, 0, 0, 0, 0, 0, 0, 0, 0, 0, 0, 0, 0, 0, 0, 0, 0, 0, 0, 1, 0, 0, 0, 0, 0, 0, 0, 0, 0, 0, 0, 0, 1, 0, 0, 0, 0, 0, 0, 0, 0, 0, 0, 0, 0, 0, 0, 0, 1, 0, 0, 0, 0, 1, 0, 0, 1, 0, 0, 0, 0, 0, 0, 0, 0, 0, 0, 0, 0, 0, 0, 0, 0, 0, 0, 0, 0, 0, 0, 0, 0, 0, 0, 0, 0, 0, 0, 0, 0, 0, 0, 0, 0, 0, 0, 0, 0, 0, 0, 0, 0, 0, 0, 0, 0, 0, 0, 0, 1, 0, 0, 0, 0, 1, 0, 0, 0, 0, 0, 0, 0, 0, 0, 0, 0, 0, 0, 0, 0, 0, 0, 0, 0, 0, 0, 0, 0, 0, 0, 0, 0, 0, 0, 0, 0, 0, 0, 0, 0, 0, 0, 0, 0, 0, 0, 0, 0, 0, 0, 0, 0, 0, 0, 0, 0, 0, 0, 0, 0, 0, 0, 0, 0, 0, 0, 0, 0, 0, 0, 0, 0, 0, 0, 0, 0, 0, 0, 0, 0, 0, 0, 0, 0, 0, 0, 0, 0, 0, 0, 0, 0, 0, 0, 0, 0, 0, 1, 0, 0, 0, 0, 0, 0, 0, 0, 0, 0, 0, 0, 0, 0, 1, 0, 0, 0, 0, 0, 0, 0, 0, 0, 0, 0, 0, 0, 0, 0, 0, 0, 0, 0, 0, 1, 0, 0, 0, 0, 0, 0, 0, 0, 0, 0, 0, 0, 0, 0, 0, 0, 0, 0, 0, 0, 0, 0, 0, 0, 0, 0, 0, 0, 0, 0, 0, 0, 0, 0, 0, 0, 0, 0, 0, 0, 0, 0, 0, 0, 0, 0, 0, 0, 0, 0, 0, 0, 0, 0, 0, 0, 1, 0, 0, 0, 0, 0, 0, 1, 0, 0, 0, 0, 0, 0, 0, 0, 0, 0, 0, 1, 1, 0, 0, 0, 0, 0, 0, 0, 0, 0, 0, 0, 0, 0, 0, 0, 0, 0, 0, 0, 1, 1, 0, 0, 0, 0, 0, 0, 0, 0, 0, 0, 1, 0, 0, 0, 0, 0, 0, 0, 0, 0, 0, 0, 0, 0, 0, 0, 0, 0, 0, 0, 0, 0, 0, 0, 0, 0, 0, 0, 0, 0, 0, 0, 0, 0, 0, 0, 0, 0, 0, 0, 0, 0, 0, 0, 0, 0, 0, 0, 0, 0, 0, 0, 0, 0, 0, 0, 0, 0, 0, 0, 0, 0, 0, 0, 0, 0, 0, 0, 0, 0, 0, 0, 0, 0, 0, 0, 0, 0, 0, 0, 0, 0, 0, 0, 0, 0, 0, 0, 0, 0, 0, 0, 0, 0, 0, 0, 1, 1, 1, 0, 0, 0, 0, 0, 0, 0, 0, 0, 0, 0, 0, 0, 0, 0, 0, 0, 0, 0, 0, 0, 0, 0, 0, 0, 0, 0, 0, 0, 0, 0, 0, 0, 0, 0, 0, 0, 0, 0, 0, 0, 0, 0, 0, 0, 0, 0, 0, 0, 0, 0, 0, 0, 0, 0, 0, 0, 0, 0, 0, 0, 0, 0, 0, 0, 0, 0, 0, 0, 0, 0, 0, 0, 0, 1, 0, 0, 0, 0, 0, 0, 0, 0, 0, 0, 0, 0, 0, 0, 0, 0, 0, 0, 0, 0, 0, 0, 0, 0, 0, 0, 0, 0, 0, 0, 0, 0, 0, 0, 0, 0, 0, 0, 0, 0, 0, 0, 0, 0, 0, 0, 0, 0, 0, 0, 0, 0, 0, 0, 0, 0, 0, 0, 0, 0, 0, 0, 0, 0, 0, 0, 0, 0, 0, 1, 0, 0, 0, 0, 0, 0, 0, 0, 0, 0, 0, 0, 0, 0, 0, 0, 0, 0, 0, 0, 0, 0, 0, 0, 0, 0, 0, 0, 0, 0, 0, 0, 0, 0, 0, 1, 0, 0, 0, 0, 1, 0, 0, 0, 0, 0, 0, 0, 0, 0, 0, 0, 0, 0, 0, 0, 0, 0, 0, 0, 0, 0, 0, 0, 0, 0, 0, 0, 0, 0, 0, 0, 0, 0, 0, 0, 0, 0, 0, 0, 0, 0, 0, 0, 0, 0, 0, 0, 0, 0, 0, 0, 0, 0, 0, 0, 0, 0, 0, 0, 0, 0, 0, 0, 0, 0, 0, 0, 0, 0, 0, 0, 0, 0, 0, 0, 1, 1, 1, 0, 0, 0, 0, 0, 0, 0, 0, 0, 0, 0, 0, 0, 0, 0, 0, 0, 0, 0, 0, 0, 0, 0, 0, 0, 0, 0, 0, 0, 0, 0, 0, 0, 0, 0, 0, 0, 0, 0, 0, 0, 0, 0, 0, 0, 0, 0, 0, 0, 0, 0, 0, 0, 0, 0, 0, 0, 0, 0, 0, 0, 0, 0, 0, 0, 0, 0, 0, 0, 0, 0, 0, 0, 0, 0, 0, 0, 0, 0, 0, 0, 0, 0, 0, 0, 0, 0, 0, 0, 1, 0, 0, 0, 0, 0, 0, 1, 1, 0, 0, 1, 0, 0, 0, 0, 0, 0, 0, 0, 0, 0, 1, 1, 0, 0, 0, 0, 0, 0, 0, 0, 0, 0, 0, 0, 0, 0, 0, 0, 0, 0, 0, 0, 0, 0, 0, 0, 0, 0, 0, 0, 0, 0, 0, 0, 0, 0, 0, 0, 0, 0, 0, 0, 0, 0, 0, 0, 0, 0, 0, 0, 0, 0, 0, 0, 0, 1, 1, 0, 0, 0, 0, 0, 0, 0, 0, 0, 0, 1, 1, 0, 0, 0, 0, 0, 0, 0, 0, 0, 0, 0, 0, 0, 0, 0, 0, 0, 0, 0, 0, 0, 0, 0, 0, 0, 0, 0, 0, 0, 0, 0, 0, 0, 0, 0, 0, 0, 0, 0, 0, 0, 0, 0, 0, 0, 0, 0, 0, 0, 0, 0, 0, 0, 0, 0, 0, 0, 0, 0, 0, 0, 0, 0, 0, 0, 0, 0, 0, 0, 0, 0, 0, 0, 0, 0, 0, 0, 0, 0, 1, 0, 0, 0, 0, 0, 0, 0, 0, 0, 0, 0, 0, 0, 0, 1, 0, 0, 0, 0, 0, 0, 0, 0, 0, 0, 0, 0, 0, 0, 0, 0, 0, 0, 0, 0, 0, 1])
me_plane_001.materials.append(mat_snow_001)
me_plane_001.materials.append(mat_ice)
me_plane_001.use_remesh_preserve_volume = False
me_plane_001.use_remesh_preserve_attributes = False
me_plane_001.use_mirror_vertex_groups = False
me_plane_001.update()

# ---- objects
ob_plane_001 = bpy.data.objects.new('Plane.001', me_plane_001)
ob_lamp = bpy.data.objects.new('Lamp', light_lamp)
ob_camera = bpy.data.objects.new('Camera', cam_camera)

# ---- transforms, parenting, visibility, modifiers, constraints
ob_plane_001.location = (0.9968, 0.01125, 0.9773)
ob_plane_001.scale = (6.4, 6.4, 6.4)
ob_plane_001.lineart.crease_threshold = 0.0
ob_lamp.location = (4.076, 1.005, 5.904)
ob_lamp.rotation_euler = (0.6503, 0.05522, 1.866)
ob_lamp.lock_rotations_4d = False
ob_lamp.empty_display_type = 'ARROWS'
ob_lamp.color = (0.0, 0.0, 0.0, 0.0)
ob_lamp.lineart.crease_threshold = 0.0
ob_camera.location = (7.481, -6.508, 5.344)
ob_camera.rotation_euler = (1.109, 0.0, 0.8149)
ob_camera.lock_rotations_4d = False
ob_camera.empty_display_type = 'ARROWS'
ob_camera.color = (0.0, 0.0, 0.0, 0.0)
ob_camera.display_type = 'WIRE'
ob_camera.lineart.crease_threshold = 0.0

# ---- collection membership
col_collection_1.objects.link(ob_plane_001)
col_collection_1.objects.link(ob_lamp)
col_collection_1.objects.link(ob_camera)

# ---- scene / render settings (as saved in the file)
scene.camera = ob_camera
scene.frame_start = 1; scene.frame_end = 250; scene.frame_set(1)
scene.render.engine = 'BLENDER_EEVEE_NEXT'
scene.render.resolution_percentage = 50
scene.render.dither_intensity = 0.0
scene.cycles.use_denoising = False
scene.cycles.samples = 128
scene.cycles.sampling_pattern = 'TABULATED_SOBOL'
scene.cycles.use_adaptive_sampling = False
scene.cycles.use_light_tree = False
scene.cycles.blur_glossy = 0.0
scene.cycles.sample_clamp_indirect = 0.0
scene.view_settings.view_transform = 'Standard'
bpy.context.view_layer.update()
